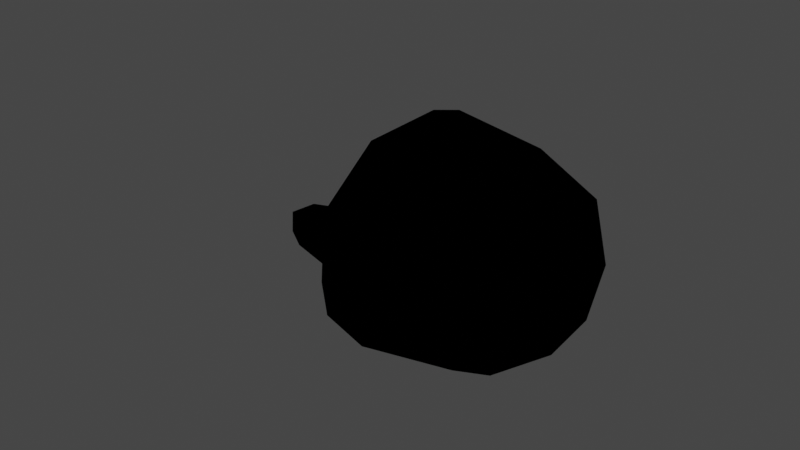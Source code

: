 # Source: cave_goomba.blend  (saved by Blender 3.6.13; exported with 4.5.12 LTS)
import bpy
from mathutils import Matrix  # noqa: F401  (used for matrix-valued properties, if any)

bpy.ops.wm.read_factory_settings(use_empty=True)
scene = bpy.context.scene
scene.name = 'Scene'

# ---- collections
col_collection = bpy.data.collections.new('Collection'); scene.collection.children.link(col_collection)

# ---- images (referenced by path relative to the original .blend; pixels are not part of the script)
import os
ASSET_DIR = os.environ.get("B2B_ASSET_DIR", "")  # directory of the original .blend (textures are referenced by path, not embedded)
HERE = os.path.dirname(os.path.abspath(__file__))  # packed textures are extracted next to this script under _unpacked/

def load_image(name, relpath, width, height, colorspace="sRGB"):
    """Load a texture the original file referenced (path relative to the .blend, or extracted next to this script)."""
    p = next((c for c in (os.path.join(HERE, relpath), os.path.join(ASSET_DIR, relpath)) if relpath and os.path.exists(c)), "")
    if p:
        img = bpy.data.images.load(p, check_existing=True)
        img.name = name
    else:  # same state as the original file: an image datablock whose file is absent (Cycles renders it pink)
        img = bpy.data.images.new(name, width, height)
        img.source = "FILE"
        img.filepath = "//" + (relpath or name)
    img.colorspace_settings.name = colorspace
    return img
img_second_png = load_image('second.png', '', 1024, 1024, 'sRGB')
img_face_three_rgba16_png = load_image('face_three.rgba16.png', 'face_three.rgba16.png', 1024, 1024, 'sRGB')
img_goomba_body_rgba16_rgba16_png = load_image('goomba_body_rgba16.rgba16.png', 'goomba_body_rgba16.rgba16.png', 1024, 1024, 'sRGB')

# ---- materials (node trees are filled in below, after node groups)
mat_f3dlite_material_001 = bpy.data.materials.new('f3dlite_material.001')
mat_f3dlite_material_001.alpha_threshold = 0.2
mat_f3dlite_material_001.use_transparency_overlap = False
mat_f3dlite_material_001.show_transparent_back = False
mat_f3dlite_material_001.use_backface_culling = True
mat_f3dlite_material_001.preview_render_type = 'FLAT'
mat_f3dlite_material = bpy.data.materials.new('f3dlite_material')
mat_f3dlite_material.alpha_threshold = 0.125
mat_f3dlite_material.use_transparency_overlap = False
mat_f3dlite_material.show_transparent_back = False
mat_f3dlite_material.preview_render_type = 'FLAT'

# ---- node groups
ng_fogblender_off = bpy.data.node_groups.new('FogBlender_Off', 'ShaderNodeTree')
_N = ng_fogblender_off.nodes; _L = ng_fogblender_off.links
ng_calcfog = bpy.data.node_groups.new('CalcFog', 'ShaderNodeTree')
_N = ng_calcfog.nodes; _L = ng_calcfog.links
ng_3_point_lerp = bpy.data.node_groups.new('3 Point Lerp', 'ShaderNodeTree')
_N = ng_3_point_lerp.nodes; _L = ng_3_point_lerp.links
ng_cycle = bpy.data.node_groups.new('Cycle', 'ShaderNodeTree')
_N = ng_cycle.nodes; _L = ng_cycle.links
ng_f3dnoise_nonanimated = bpy.data.node_groups.new('F3DNoise_NonAnimated', 'ShaderNodeTree')
_N = ng_f3dnoise_nonanimated.nodes; _L = ng_f3dnoise_nonanimated.links
ng_uv = bpy.data.node_groups.new('UV', 'ShaderNodeTree')
_N = ng_uv.nodes; _L = ng_uv.links
ng_combinerinputs = bpy.data.node_groups.new('CombinerInputs', 'ShaderNodeTree')
_N = ng_combinerinputs.nodes; _L = ng_combinerinputs.links
ng_output_1cycle_opa = bpy.data.node_groups.new('OUTPUT_1CYCLE_OPA', 'ShaderNodeTree')
_N = ng_output_1cycle_opa.nodes; _L = ng_output_1cycle_opa.links
ng_is_not_i = bpy.data.node_groups.new('Is not i', 'ShaderNodeTree')
_N = ng_is_not_i.nodes; _L = ng_is_not_i.links
ng_uv_basis_0 = bpy.data.node_groups.new('UV Basis 0', 'ShaderNodeTree')
_N = ng_uv_basis_0.nodes; _L = ng_uv_basis_0.links
ng_shdcol_l = bpy.data.node_groups.new('ShdCol_L', 'ShaderNodeTree')
_N = ng_shdcol_l.nodes; _L = ng_shdcol_l.links
ng_texturesettings_lite = bpy.data.node_groups.new('TextureSettings_Lite', 'ShaderNodeTree')
_N = ng_texturesettings_lite.nodes; _L = ng_texturesettings_lite.links
ng_sceneproperties = bpy.data.node_groups.new('SceneProperties', 'ShaderNodeTree')
_s = ng_sceneproperties.interface.new_socket(name='FogEnable', in_out='OUTPUT', socket_type='NodeSocketInt')
_s = ng_sceneproperties.interface.new_socket(name='FogColor', in_out='OUTPUT', socket_type='NodeSocketColor')
_s = ng_sceneproperties.interface.new_socket(name='F3D_NearClip', in_out='OUTPUT', socket_type='NodeSocketFloat')
_s = ng_sceneproperties.interface.new_socket(name='F3D_FarClip', in_out='OUTPUT', socket_type='NodeSocketFloat')
_s = ng_sceneproperties.interface.new_socket(name='Blender_Game_Scale', in_out='OUTPUT', socket_type='NodeSocketFloat')
_s = ng_sceneproperties.interface.new_socket(name='FogNear', in_out='OUTPUT', socket_type='NodeSocketInt')
_s = ng_sceneproperties.interface.new_socket(name='FogFar', in_out='OUTPUT', socket_type='NodeSocketInt')
_s = ng_sceneproperties.interface.new_socket(name='ShadeColor', in_out='OUTPUT', socket_type='NodeSocketColor')
_s = ng_sceneproperties.interface.new_socket(name='AmbientColor', in_out='OUTPUT', socket_type='NodeSocketColor')
_s = ng_sceneproperties.interface.new_socket(name='LightDirection', in_out='OUTPUT', socket_type='NodeSocketVector')
_s.subtype = 'DIRECTION'
_N = ng_sceneproperties.nodes; _L = ng_sceneproperties.links
n0 = _N.new('NodeGroupOutput'); n0.name = 'Group Output'; n0.location = (0, 0)
n0.inputs[0].default_value = 1
n0.inputs[1].default_value = (1.0, 1.0, 1.0, 1.0)
n0.inputs[2].default_value = 100.0
n0.inputs[3].default_value = 3e+04
n0.inputs[4].default_value = 100.0
n0.inputs[5].default_value = 985
n0.inputs[6].default_value = 1000
n0.inputs[7].default_value = (1.0, 1.0, 1.0, 1.0)
n0.inputs[8].default_value = (0.5, 0.5, 0.5, 1.0)
n0.inputs[9].default_value = (0.4082, -0.8165, 0.4082)
n0.is_active_output = True
ng_output_1cycle_xlu = bpy.data.node_groups.new('OUTPUT_1CYCLE_XLU', 'ShaderNodeTree')
_N = ng_output_1cycle_xlu.nodes; _L = ng_output_1cycle_xlu.links

# ---- material node trees
mat_f3dlite_material_001.use_nodes = True; mat_f3dlite_material_001.node_tree.nodes.clear()
_N = mat_f3dlite_material_001.node_tree.nodes; _L = mat_f3dlite_material_001.node_tree.links
n0 = _N.new('NodeReroute'); n0.name = 'Reroute.025'; n0.location = (-181, -415)
n0.width = 16
n1 = _N.new('NodeReroute'); n1.name = 'Reroute.021'; n1.location = (-182, -380)
n1.width = 16
n1.socket_idname = 'NodeSocketInt'
n2 = _N.new('NodeReroute'); n2.name = 'Reroute.010'; n2.location = (745, 316)
n2.width = 16
n2.socket_idname = 'NodeSocketFloat'
n3 = _N.new('NodeReroute'); n3.name = 'Reroute.009'; n3.location = (769, 339)
n3.width = 16
n4 = _N.new('NodeReroute'); n4.name = 'Reroute.017'; n4.location = (815, -160)
n4.width = 16
n4.socket_idname = 'NodeSocketFloat'
n5 = _N.new('NodeReroute'); n5.name = 'Reroute.003'; n5.location = (746, -220)
n5.width = 16
n5.socket_idname = 'NodeSocketFloat'
n6 = _N.new('NodeReroute'); n6.name = 'Reroute.001'; n6.location = (815, 41)
n6.width = 16
n7 = _N.new('NodeReroute'); n7.name = 'Reroute.019'; n7.location = (791, -138)
n7.width = 16
n7.socket_idname = 'NodeSocketInt'
n8 = _N.new('NodeReroute'); n8.name = 'GlobalFogColor'; n8.location = (768, -116)
n8.label = 'Global Fog Color'
n8.width = 16
n9 = _N.new('NodeReroute'); n9.name = 'Reroute.016'; n9.location = (815, -584)
n9.width = 16
n9.socket_idname = 'NodeSocketFloat'
n10 = _N.new('NodeReroute'); n10.name = 'Combined_C'; n10.location = (526, 84)
n10.label = 'Combined_C'
n10.width = 16
n11 = _N.new('NodeReroute'); n11.name = 'Combined_A'; n11.location = (526, -220)
n11.label = 'Combined_A'
n11.width = 16
n11.socket_idname = 'NodeSocketFloat'
n12 = _N.new('ShaderNodeGroup'); n12.name = 'FogBlender'; n12.location = (854, -6)
n12.node_tree = ng_fogblender_off
n13 = _N.new('NodeReroute'); n13.name = 'Reroute.043'; n13.location = (-193, 204)
n13.width = 16
n13.socket_idname = 'NodeSocketVector'
n14 = _N.new('NodeReroute'); n14.name = 'Reroute.042'; n14.location = (-216, 160)
n14.width = 16
n14.socket_idname = 'NodeSocketVector'
n15 = _N.new('NodeReroute'); n15.name = 'Reroute.011'; n15.location = (-168, 248)
n15.width = 16
n15.socket_idname = 'NodeSocketVector'
n16 = _N.new('NodeReroute'); n16.name = 'Reroute.038'; n16.location = (273, 438)
n16.width = 16
n17 = _N.new('NodeReroute'); n17.name = 'Reroute.037'; n17.location = (251, 416)
n17.width = 16
n17.socket_idname = 'NodeSocketFloat'
n18 = _N.new('NodeReroute'); n18.name = 'Reroute.006'; n18.location = (-80, 600)
n18.width = 16
n18.socket_idname = 'NodeSocketVector'
n19 = _N.new('NodeReroute'); n19.name = 'Reroute.026'; n19.location = (-100, 557)
n19.width = 16
n19.socket_idname = 'NodeSocketVector'
n20 = _N.new('NodeReroute'); n20.name = 'Reroute.027'; n20.location = (-120, 514)
n20.width = 16
n20.socket_idname = 'NodeSocketVector'
n21 = _N.new('NodeReroute'); n21.name = 'Reroute.035'; n21.location = (251, 665)
n21.width = 16
n21.socket_idname = 'NodeSocketFloat'
n22 = _N.new('NodeReroute'); n22.name = 'Reroute.036'; n22.location = (273, 686)
n22.width = 16
n23 = _N.new('NodeReroute'); n23.name = 'Reroute.028'; n23.location = (-267, 439)
n23.width = 16
n23.socket_idname = 'NodeSocketInt'
n24 = _N.new('NodeReroute'); n24.name = 'Reroute.048'; n24.location = (271, 285)
n24.width = 16
n25 = _N.new('NodeReroute'); n25.name = 'Reroute.046'; n25.location = (271, 334)
n25.width = 16
n26 = _N.new('NodeReroute'); n26.name = 'Reroute.047'; n26.location = (249, 264)
n26.width = 16
n26.socket_idname = 'NodeSocketFloat'
n27 = _N.new('NodeReroute'); n27.name = 'Reroute.045'; n27.location = (249, 312)
n27.width = 16
n27.socket_idname = 'NodeSocketFloat'
n28 = _N.new('NodeReroute'); n28.name = 'Reroute.039'; n28.location = (-267, 84)
n28.width = 16
n28.socket_idname = 'NodeSocketInt'
n29 = _N.new('NodeReroute'); n29.name = 'Reroute.052'; n29.location = (-241, 116)
n29.width = 16
n29.socket_idname = 'NodeSocketVector'
n30 = _N.new('NodeReroute'); n30.name = 'Reroute.005'; n30.location = (-168, 834)
n30.width = 16
n30.socket_idname = 'NodeSocketVector'
n31 = _N.new('NodeReroute'); n31.name = 'Reroute.041'; n31.location = (-193, 811)
n31.width = 16
n31.socket_idname = 'NodeSocketVector'
n32 = _N.new('NodeReroute'); n32.name = 'Reroute.040'; n32.location = (-216, 790)
n32.width = 16
n32.socket_idname = 'NodeSocketVector'
n33 = _N.new('NodeReroute'); n33.name = 'Reroute.012'; n33.location = (-267, 747)
n33.width = 16
n33.socket_idname = 'NodeSocketInt'
n34 = _N.new('NodeReroute'); n34.name = 'Reroute.051'; n34.location = (-241, 767)
n34.width = 16
n34.socket_idname = 'NodeSocketVector'
n35 = _N.new('NodeReroute'); n35.name = 'Reroute.013'; n35.location = (-80, 920)
n35.width = 16
n35.socket_idname = 'NodeSocketVector'
n36 = _N.new('NodeReroute'); n36.name = 'Reroute.002'; n36.location = (-100, 898)
n36.width = 16
n36.socket_idname = 'NodeSocketVector'
n37 = _N.new('NodeReroute'); n37.name = 'Reroute.022'; n37.location = (-120, 877)
n37.width = 16
n37.socket_idname = 'NodeSocketVector'
n38 = _N.new('NodeReroute'); n38.name = 'Reroute.049'; n38.location = (-144, 853)
n38.width = 16
n38.socket_idname = 'NodeSocketVector'
n39 = _N.new('NodeReroute'); n39.name = 'Reroute.060'; n39.location = (-314, 391)
n39.width = 16
n39.socket_idname = 'NodeSocketFloat'
n40 = _N.new('NodeReroute'); n40.name = 'Reroute.054'; n40.location = (-314, 701)
n40.width = 16
n40.socket_idname = 'NodeSocketFloat'
n41 = _N.new('NodeReroute'); n41.name = 'Reroute.053'; n41.location = (-292, 723)
n41.width = 16
n41.socket_idname = 'NodeSocketFloat'
n42 = _N.new('NodeReroute'); n42.name = 'Reroute.059'; n42.location = (-292, 414)
n42.width = 16
n42.socket_idname = 'NodeSocketFloat'
n43 = _N.new('NodeReroute'); n43.name = 'Reroute.055'; n43.location = (-337, 679)
n43.width = 16
n43.socket_idname = 'NodeSocketFloat'
n44 = _N.new('NodeReroute'); n44.name = 'Reroute.056'; n44.location = (-358, 657)
n44.width = 16
n44.socket_idname = 'NodeSocketFloat'
n45 = _N.new('NodeReroute'); n45.name = 'Reroute.058'; n45.location = (-337, 61)
n45.width = 16
n45.socket_idname = 'NodeSocketFloat'
n46 = _N.new('NodeReroute'); n46.name = 'Reroute.057'; n46.location = (-358, 39)
n46.width = 16
n46.socket_idname = 'NodeSocketFloat'
n47 = _N.new('NodeReroute'); n47.name = 'Reroute.050'; n47.location = (-144, 470)
n47.width = 16
n47.socket_idname = 'NodeSocketVector'
n48 = _N.new('NodeReroute'); n48.name = 'Reroute.014'; n48.location = (242, 63)
n48.width = 16
n48.socket_idname = 'NodeSocketFloat'
n49 = _N.new('NodeReroute'); n49.name = 'Reroute.008'; n49.location = (242, -327)
n49.width = 16
n49.socket_idname = 'NodeSocketFloat'
n50 = _N.new('ShaderNodeTexImage'); n50.name = 'Tex1_2'; n50.location = (-125, 213)
n50.label = 'Tex1 Sample 2'
n50.width = 140
n50.mute = True
n50.hide = True
n50.image = img_second_png
n50.interpolation = 'Closest'
n51 = _N.new('ShaderNodeTexImage'); n51.name = 'Tex1_3'; n51.location = (-125, 170)
n51.label = 'Tex1 Sample 3'
n51.width = 140
n51.mute = True
n51.hide = True
n51.image = img_second_png
n51.interpolation = 'Closest'
n52 = _N.new('ShaderNodeTexImage'); n52.name = 'Tex1_4'; n52.location = (-125, 126)
n52.label = 'Tex1 Sample 4'
n52.width = 140
n52.mute = True
n52.hide = True
n52.image = img_second_png
n52.interpolation = 'Closest'
n53 = _N.new('NodeReroute'); n53.name = 'Reroute.015'; n53.location = (242, -584)
n53.width = 16
n53.socket_idname = 'NodeSocketFloat'
n54 = _N.new('NodeReroute'); n54.name = 'ShadeColOut'; n54.location = (193, 130)
n54.label = 'Shade Out'
n54.width = 16
n55 = _N.new('NodeReroute'); n55.name = 'AmbientColOut'; n55.location = (217, 100)
n55.label = 'Ambient Out'
n55.width = 16
n56 = _N.new('ShaderNodeGroup'); n56.name = 'CalcFog'; n56.location = (42, -292)
n56.label = 'Calculate Fog'
n56.width = 166
n56.node_tree = ng_calcfog
n57 = _N.new('ShaderNodeOutputMaterial'); n57.name = 'Material Output F3D'; n57.location = (1381, 199)
n57.label = 'Material Output F3D'
n57.target = 'CYCLES'
n58 = _N.new('NodeReroute'); n58.name = 'Cycle C 2'; n58.location = (1044, 41)
n58.width = 16
n59 = _N.new('NodeReroute'); n59.name = 'Cycle 1 A'; n59.location = (745, 62)
n59.width = 16
n59.socket_idname = 'NodeSocketFloat'
n60 = _N.new('NodeReroute'); n60.name = 'Reroute.004'; n60.location = (769, 84)
n60.width = 16
n61 = _N.new('ShaderNodeGroup'); n61.name = '3 Point Lerp.001'; n61.location = (27, 369)
n61.label = '3 Point Lerp'
n61.mute = True
n61.node_tree = ng_3_point_lerp
n62 = _N.new('ShaderNodeGroup'); n62.name = 'Cycle_2'; n62.location = (583, 75)
n62.label = 'Cycle_2'
n62.node_tree = ng_cycle
n62.inputs[1].default_value = (0.0, 0.0, 0.0, 1.0)
n62.inputs[3].default_value = (0.0, 0.0, 0.0, 1.0)
n62.inputs[4].default_value = 0.0
n62.inputs[5].default_value = 0.0
n62.inputs[6].default_value = 0.0
n63 = _N.new('NodeReroute'); n63.name = 'Reroute.062'; n63.location = (271, -547)
n63.width = 16
n63.socket_idname = 'NodeSocketFloat'
n64 = _N.new('NodeReroute'); n64.name = 'Reroute.061'; n64.location = (271, -726)
n64.width = 16
n64.socket_idname = 'NodeSocketFloat'
n65 = _N.new('ShaderNodeGroup'); n65.name = 'F3DNoiseFactor'; n65.location = (17, -692)
n65.label = 'F3D Noise Factor'
n65.width = 217
n65.node_tree = ng_f3dnoise_nonanimated
n66 = _N.new('NodeReroute'); n66.name = 'Reroute.023'; n66.location = (768, -674)
n66.width = 16
n67 = _N.new('NodeReroute'); n67.name = 'Reroute.020'; n67.location = (791, -648)
n67.width = 16
n67.socket_idname = 'NodeSocketInt'
n68 = _N.new('NodeReroute'); n68.name = 'Reroute.024'; n68.location = (-181, -674)
n68.width = 16
n69 = _N.new('NodeReroute'); n69.name = 'Reroute.018'; n69.location = (-182, -646)
n69.width = 16
n69.socket_idname = 'NodeSocketInt'
n70 = _N.new('NodeReroute'); n70.name = 'Reroute.065'; n70.location = (267, 42)
n70.width = 16
n70.socket_idname = 'NodeSocketVectorDirection'
n71 = _N.new('NodeReroute'); n71.name = 'FogColor'; n71.location = (-244, -415)
n71.label = 'Fog Color'
n71.width = 16
n72 = _N.new('NodeReroute'); n72.name = 'FogEnable'; n72.location = (-244, -381)
n72.label = 'Enable Fog'
n72.width = 16
n72.socket_idname = 'NodeSocketInt'
n73 = _N.new('NodeReroute'); n73.name = 'ShadeColor'; n73.location = (-244, -547)
n73.label = 'Shade Color'
n73.width = 16
n74 = _N.new('NodeReroute'); n74.name = 'AmbientColor'; n74.location = (-244, -581)
n74.label = 'Ambient Color'
n74.width = 16
n75 = _N.new('NodeReroute'); n75.name = 'LightDirection'; n75.location = (-244, -613)
n75.label = 'Light Direction'
n75.width = 16
n75.socket_idname = 'NodeSocketVectorDirection'
n76 = _N.new('NodeReroute'); n76.name = 'Reroute.033'; n76.location = (-20, -547)
n76.width = 16
n77 = _N.new('NodeReroute'); n77.name = 'Reroute.034'; n77.location = (-2, -581)
n77.width = 16
n78 = _N.new('NodeReroute'); n78.name = 'Reroute.030'; n78.location = (217, -253)
n78.width = 16
n79 = _N.new('NodeReroute'); n79.name = 'Reroute.029'; n79.location = (193, -235)
n79.width = 16
n80 = _N.new('NodeReroute'); n80.name = 'Reroute.031'; n80.location = (-20, -235)
n80.width = 16
n81 = _N.new('NodeReroute'); n81.name = 'Reroute.032'; n81.location = (-2, -253)
n81.width = 16
n82 = _N.new('NodeReroute'); n82.name = 'Reroute'; n82.location = (21, -613)
n82.width = 16
n82.socket_idname = 'NodeSocketVectorDirection'
n83 = _N.new('NodeReroute'); n83.name = 'Reroute.007'; n83.location = (21, -273)
n83.width = 16
n83.socket_idname = 'NodeSocketVectorDirection'
n84 = _N.new('NodeReroute'); n84.name = 'Reroute.064'; n84.location = (267, -273)
n84.width = 16
n84.socket_idname = 'NodeSocketVectorDirection'
n85 = _N.new('ShaderNodeGroup'); n85.name = 'UV'; n85.location = (-987, 408)
n85.width = 165
n85.node_tree = ng_uv
n86 = _N.new('ShaderNodeGroup'); n86.name = 'CombinerInputs'; n86.location = (296, 3)
n86.node_tree = ng_combinerinputs
n86.inputs[0].default_value = (1.0, 1.0, 1.0, 1.0)
n86.inputs[1].default_value = 1.0
n86.inputs[2].default_value = (1.0, 1.0, 1.0, 1.0)
n86.inputs[3].default_value = 1.0
n86.inputs[4].default_value = (1.0, 1.0, 1.0, 1.0)
n86.inputs[5].default_value = (0.0, 0.0, 0.0, 1.0)
n86.inputs[6].default_value = 0.0
n86.inputs[7].default_value = 0.0
n86.inputs[8].default_value = 0.4471
n86.inputs[9].default_value = 0.1647
n87 = _N.new('ShaderNodeGroup'); n87.name = 'OUTPUT'; n87.location = (1116, 175)
n87.width = 219
n87.node_tree = ng_output_1cycle_opa
n88 = _N.new('ShaderNodeGroup'); n88.name = '3 Point Lerp'; n88.location = (88, 722)
n88.label = '3 Point Lerp'
n88.node_tree = ng_3_point_lerp
n89 = _N.new('ShaderNodeGroup'); n89.name = 'Tex1_I'; n89.location = (295, 396)
n89.label = 'Tex1_I'
n89.mute = True
n89.node_tree = ng_is_not_i
n90 = _N.new('ShaderNodeTexImage'); n90.name = 'Tex0_4'; n90.location = (-63, 479)
n90.label = 'Tex0 Sample 4'
n90.width = 140
n90.hide = True
n90.image = img_face_three_rgba16_png
n90.interpolation = 'Closest'
n91 = _N.new('ShaderNodeTexImage'); n91.name = 'Tex0_3'; n91.location = (-63, 524)
n91.label = 'Tex0 Sample 3'
n91.width = 140
n91.hide = True
n91.image = img_face_three_rgba16_png
n91.interpolation = 'Closest'
n92 = _N.new('ShaderNodeTexImage'); n92.name = 'Tex0_2'; n92.location = (-62, 567)
n92.label = 'Tex0 Sample 2'
n92.width = 140
n92.hide = True
n92.image = img_face_three_rgba16_png
n92.interpolation = 'Closest'
n93 = _N.new('ShaderNodeTexImage'); n93.name = 'Tex0_1'; n93.location = (-61, 610)
n93.label = 'Tex0'
n93.width = 140
n93.hide = True
n93.image = img_face_three_rgba16_png
n93.interpolation = 'Closest'
n94 = _N.new('ShaderNodeGroup'); n94.name = 'UV Basis'; n94.location = (-787, 638)
n94.width = 164
n94.node_tree = ng_uv_basis_0
n94.inputs[1].default_value = 32
n94.inputs[2].default_value = 32
n94.inputs[3].default_value = 32
n94.inputs[4].default_value = 32
n94.inputs[5].default_value = 1.0
n94.inputs[6].default_value = 1.0
n94.inputs[7].default_value = 1
n95 = _N.new('ShaderNodeGroup'); n95.name = 'Shade Color'; n95.location = (296, 241)
n95.label = 'Shade Color'
n95.width = 139
n95.node_tree = ng_shdcol_l
n95.inputs[0].default_value = (1.0, 1.0, 1.0, 1.0)
n95.inputs[1].default_value = (0.5, 0.5, 0.5, 1.0)
n95.inputs[2].default_value = 0
n96 = _N.new('ShaderNodeGroup'); n96.name = 'TextureSettings'; n96.location = (-575, 956)
n96.width = 189
n96.node_tree = ng_texturesettings_lite
n96.inputs[4].default_value = 0.0
n96.inputs[9].default_value = 0.0
n96.inputs[10].default_value = 0
n96.inputs[11].default_value = 0.0
n96.inputs[12].default_value = 31.0
n96.inputs[13].default_value = 5
n96.inputs[14].default_value = 0
n96.inputs[15].default_value = 0.0
n96.inputs[16].default_value = 31.0
n96.inputs[17].default_value = 5
n96.inputs[18].default_value = 0.0
n96.inputs[19].default_value = 0
n96.inputs[20].default_value = 0.0
n96.inputs[21].default_value = 63.0
n96.inputs[22].default_value = 5
n96.inputs[23].default_value = 0
n96.inputs[24].default_value = 0.0
n96.inputs[25].default_value = 31.0
n96.inputs[26].default_value = 5
n96.inputs[27].default_value = 0.0
n96.inputs[28].default_value = 1
n96.inputs[29].default_value = 1
n96.inputs[30].default_value = 0
n96.inputs[31].default_value = 0
n96.inputs[32].default_value = 0.0
n96.inputs[33].default_value = 0
n96.inputs[34].default_value = 0
n96.inputs[35].default_value = 0
n96.inputs[36].default_value = 0
n96.inputs[37].default_value = 0.0
n96.inputs[38].default_value = 1
n97 = _N.new('ShaderNodeTexImage'); n97.name = 'Tex1_1'; n97.location = (-124, 258)
n97.label = 'Tex1'
n97.width = 140
n97.mute = True
n97.hide = True
n97.image = img_second_png
n97.interpolation = 'Closest'
n98 = _N.new('ShaderNodeGroup'); n98.name = 'Cycle_1'; n98.location = (583, 374)
n98.label = 'Cycle_1'
n98.node_tree = ng_cycle
n98.inputs[1].default_value = (0.0, 0.0, 0.0, 1.0)
n98.inputs[3].default_value = (0.0, 0.0, 0.0, 1.0)
n98.inputs[4].default_value = 0.0
n98.inputs[5].default_value = 0.0
n98.inputs[6].default_value = 0.0
n99 = _N.new('ShaderNodeGroup'); n99.name = 'Tex0_I'; n99.location = (296, 549)
n99.label = 'Tex0_I'
n99.node_tree = ng_is_not_i
n100 = _N.new('ShaderNodeGroup'); n100.name = 'SceneProperties'; n100.location = (-420, -360)
n100.node_tree = ng_sceneproperties
n101 = _N.new('ShaderNodeOutputMaterial'); n101.name = 'Material Output'; n101.location = (0, 0)
n101.target = 'EEVEE'
n102 = _N.new('ShaderNodeMixShader'); n102.name = 'Mix Shader'; n102.location = (0, 0)
n102.label = 'Disable Shadow'
n102.hide = True
n103 = _N.new('ShaderNodeLightPath'); n103.name = 'Light Path'; n103.location = (0, 0)
n103.hide = True
n104 = _N.new('ShaderNodeBsdfTransparent'); n104.name = 'Transparent BSDF'; n104.location = (0, 0)
n104.hide = True
_L.new(n60.outputs[0], n10.inputs[0])
_L.new(n5.outputs[0], n11.inputs[0])
_L.new(n59.outputs[0], n5.inputs[0])
_L.new(n98.outputs[0], n3.inputs[0])
_L.new(n62.outputs[0], n6.inputs[0])
_L.new(n60.outputs[0], n87.inputs[0])
_L.new(n59.outputs[0], n87.inputs[1])
_L.new(n24.outputs[0], n89.inputs[0])
_L.new(n62.outputs[1], n87.inputs[3])
_L.new(n3.outputs[0], n60.inputs[0])
_L.new(n98.outputs[1], n2.inputs[0])
_L.new(n2.outputs[0], n59.inputs[0])
_L.new(n96.outputs[0], n35.inputs[0])
_L.new(n18.outputs[0], n93.inputs[0])
_L.new(n15.outputs[0], n97.inputs[0])
_L.new(n35.outputs[0], n18.inputs[0])
_L.new(n58.outputs[0], n87.inputs[2])
_L.new(n6.outputs[0], n12.inputs[0])
_L.new(n12.outputs[0], n58.inputs[0])
_L.new(n85.outputs[0], n94.inputs[0])
_L.new(n94.outputs[0], n96.inputs[0])
_L.new(n94.outputs[1], n96.inputs[1])
_L.new(n94.outputs[2], n96.inputs[2])
_L.new(n94.outputs[3], n96.inputs[3])
_L.new(n94.outputs[5], n96.inputs[5])
_L.new(n94.outputs[6], n96.inputs[6])
_L.new(n94.outputs[7], n96.inputs[7])
_L.new(n94.outputs[8], n96.inputs[8])
_L.new(n56.outputs[0], n49.inputs[0])
_L.new(n49.outputs[0], n48.inputs[0])
_L.new(n49.outputs[0], n53.inputs[0])
_L.new(n53.outputs[0], n9.inputs[0])
_L.new(n9.outputs[0], n4.inputs[0])
_L.new(n4.outputs[0], n12.inputs[3])
_L.new(n48.outputs[0], n95.inputs[3])
_L.new(n7.outputs[0], n12.inputs[2])
_L.new(n1.outputs[0], n69.inputs[0])
_L.new(n67.outputs[0], n7.inputs[0])
_L.new(n69.outputs[0], n67.inputs[0])
_L.new(n72.outputs[0], n1.inputs[0])
_L.new(n8.outputs[0], n12.inputs[1])
_L.new(n66.outputs[0], n8.inputs[0])
_L.new(n68.outputs[0], n66.inputs[0])
_L.new(n0.outputs[0], n68.inputs[0])
_L.new(n71.outputs[0], n0.inputs[0])
_L.new(n1.outputs[0], n56.inputs[0])
_L.new(n79.outputs[0], n54.inputs[0])
_L.new(n78.outputs[0], n55.inputs[0])
_L.new(n80.outputs[0], n79.inputs[0])
_L.new(n81.outputs[0], n78.inputs[0])
_L.new(n76.outputs[0], n80.inputs[0])
_L.new(n77.outputs[0], n81.inputs[0])
_L.new(n73.outputs[0], n76.inputs[0])
_L.new(n74.outputs[0], n77.inputs[0])
_L.new(n87.outputs[0], n57.inputs[0])
_L.new(n19.outputs[0], n92.inputs[0])
_L.new(n20.outputs[0], n91.inputs[0])
_L.new(n23.outputs[0], n88.inputs[8])
_L.new(n96.outputs[1], n36.inputs[0])
_L.new(n96.outputs[4], n30.inputs[0])
_L.new(n96.outputs[2], n37.inputs[0])
_L.new(n36.outputs[0], n19.inputs[0])
_L.new(n37.outputs[0], n20.inputs[0])
_L.new(n91.outputs[0], n88.inputs[4])
_L.new(n92.outputs[0], n88.inputs[2])
_L.new(n93.outputs[0], n88.inputs[0])
_L.new(n92.outputs[1], n88.inputs[3])
_L.new(n91.outputs[1], n88.inputs[5])
_L.new(n16.outputs[0], n99.inputs[0])
_L.new(n17.outputs[0], n99.inputs[1])
_L.new(n93.outputs[1], n88.inputs[1])
_L.new(n30.outputs[0], n15.inputs[0])
_L.new(n96.outputs[8], n33.inputs[0])
_L.new(n33.outputs[0], n23.inputs[0])
_L.new(n88.outputs[1], n21.inputs[0])
_L.new(n88.outputs[0], n22.inputs[0])
_L.new(n21.outputs[0], n17.inputs[0])
_L.new(n22.outputs[0], n16.inputs[0])
_L.new(n97.outputs[0], n61.inputs[0])
_L.new(n97.outputs[1], n61.inputs[1])
_L.new(n26.outputs[0], n89.inputs[1])
_L.new(n50.outputs[0], n61.inputs[2])
_L.new(n50.outputs[1], n61.inputs[3])
_L.new(n51.outputs[0], n61.inputs[4])
_L.new(n51.outputs[1], n61.inputs[5])
_L.new(n13.outputs[0], n50.inputs[0])
_L.new(n14.outputs[0], n51.inputs[0])
_L.new(n28.outputs[0], n61.inputs[8])
_L.new(n23.outputs[0], n28.inputs[0])
_L.new(n96.outputs[6], n32.inputs[0])
_L.new(n96.outputs[5], n31.inputs[0])
_L.new(n32.outputs[0], n14.inputs[0])
_L.new(n31.outputs[0], n13.inputs[0])
_L.new(n61.outputs[1], n27.inputs[0])
_L.new(n61.outputs[0], n25.inputs[0])
_L.new(n27.outputs[0], n26.inputs[0])
_L.new(n25.outputs[0], n24.inputs[0])
_L.new(n39.outputs[0], n88.inputs[10])
_L.new(n45.outputs[0], n61.inputs[9])
_L.new(n90.outputs[0], n88.inputs[6])
_L.new(n90.outputs[1], n88.inputs[7])
_L.new(n42.outputs[0], n88.inputs[9])
_L.new(n47.outputs[0], n90.inputs[0])
_L.new(n96.outputs[3], n38.inputs[0])
_L.new(n38.outputs[0], n47.inputs[0])
_L.new(n52.outputs[0], n61.inputs[6])
_L.new(n52.outputs[1], n61.inputs[7])
_L.new(n29.outputs[0], n52.inputs[0])
_L.new(n46.outputs[0], n61.inputs[10])
_L.new(n96.outputs[7], n34.inputs[0])
_L.new(n34.outputs[0], n29.inputs[0])
_L.new(n96.outputs[9], n41.inputs[0])
_L.new(n96.outputs[10], n40.inputs[0])
_L.new(n96.outputs[11], n43.inputs[0])
_L.new(n96.outputs[12], n44.inputs[0])
_L.new(n44.outputs[0], n46.inputs[0])
_L.new(n43.outputs[0], n45.inputs[0])
_L.new(n41.outputs[0], n42.inputs[0])
_L.new(n40.outputs[0], n39.inputs[0])
_L.new(n63.outputs[0], n86.inputs[10])
_L.new(n64.outputs[0], n63.inputs[0])
_L.new(n65.outputs[0], n64.inputs[0])
_L.new(n70.outputs[0], n95.inputs[4])
_L.new(n75.outputs[0], n82.inputs[0])
_L.new(n82.outputs[0], n83.inputs[0])
_L.new(n83.outputs[0], n84.inputs[0])
_L.new(n84.outputs[0], n70.inputs[0])
_L.new(n100.outputs[0], n72.inputs[0])
_L.new(n100.outputs[1], n71.inputs[0])
_L.new(n100.outputs[5], n56.inputs[4])
_L.new(n100.outputs[6], n56.inputs[5])
_L.new(n100.outputs[4], n56.inputs[3])
_L.new(n100.outputs[2], n56.inputs[1])
_L.new(n100.outputs[3], n56.inputs[2])
_L.new(n100.outputs[7], n73.inputs[0])
_L.new(n100.outputs[8], n74.inputs[0])
_L.new(n100.outputs[9], n75.inputs[0])
_L.new(n99.outputs[0], n98.inputs[0])
_L.new(n95.outputs[0], n98.inputs[2])
_L.new(n86.outputs[2], n98.inputs[7])
_L.new(n89.outputs[0], n62.inputs[0])
_L.new(n95.outputs[0], n62.inputs[2])
_L.new(n86.outputs[2], n62.inputs[7])
_L.new(n87.outputs[0], n102.inputs[1])
_L.new(n102.outputs[0], n101.inputs[0])
_L.new(n103.outputs[1], n102.inputs[0])
_L.new(n104.outputs[0], n102.inputs[2])
n57.is_active_output = True
mat_f3dlite_material.use_nodes = True; mat_f3dlite_material.node_tree.nodes.clear()
_N = mat_f3dlite_material.node_tree.nodes; _L = mat_f3dlite_material.node_tree.links
n0 = _N.new('NodeReroute'); n0.name = 'Reroute.025'; n0.location = (-181, -415)
n0.width = 16
n1 = _N.new('NodeReroute'); n1.name = 'Reroute.021'; n1.location = (-182, -380)
n1.width = 16
n1.socket_idname = 'NodeSocketInt'
n2 = _N.new('NodeReroute'); n2.name = 'Reroute.010'; n2.location = (745, 316)
n2.width = 16
n2.socket_idname = 'NodeSocketFloat'
n3 = _N.new('NodeReroute'); n3.name = 'Reroute.009'; n3.location = (769, 339)
n3.width = 16
n4 = _N.new('NodeReroute'); n4.name = 'Reroute.017'; n4.location = (815, -160)
n4.width = 16
n4.socket_idname = 'NodeSocketFloat'
n5 = _N.new('NodeReroute'); n5.name = 'Reroute.003'; n5.location = (746, -220)
n5.width = 16
n5.socket_idname = 'NodeSocketFloat'
n6 = _N.new('NodeReroute'); n6.name = 'Reroute.001'; n6.location = (815, 41)
n6.width = 16
n7 = _N.new('NodeReroute'); n7.name = 'Reroute.019'; n7.location = (791, -138)
n7.width = 16
n7.socket_idname = 'NodeSocketInt'
n8 = _N.new('NodeReroute'); n8.name = 'GlobalFogColor'; n8.location = (768, -116)
n8.label = 'Global Fog Color'
n8.width = 16
n9 = _N.new('NodeReroute'); n9.name = 'Reroute.016'; n9.location = (815, -584)
n9.width = 16
n9.socket_idname = 'NodeSocketFloat'
n10 = _N.new('NodeReroute'); n10.name = 'Combined_C'; n10.location = (526, 84)
n10.label = 'Combined_C'
n10.width = 16
n11 = _N.new('NodeReroute'); n11.name = 'Combined_A'; n11.location = (526, -220)
n11.label = 'Combined_A'
n11.width = 16
n11.socket_idname = 'NodeSocketFloat'
n12 = _N.new('ShaderNodeGroup'); n12.name = 'FogBlender'; n12.location = (854, -6)
n12.node_tree = ng_fogblender_off
n13 = _N.new('NodeReroute'); n13.name = 'Reroute.043'; n13.location = (-193, 204)
n13.width = 16
n13.socket_idname = 'NodeSocketVector'
n14 = _N.new('NodeReroute'); n14.name = 'Reroute.042'; n14.location = (-216, 160)
n14.width = 16
n14.socket_idname = 'NodeSocketVector'
n15 = _N.new('NodeReroute'); n15.name = 'Reroute.011'; n15.location = (-168, 248)
n15.width = 16
n15.socket_idname = 'NodeSocketVector'
n16 = _N.new('NodeReroute'); n16.name = 'Reroute.038'; n16.location = (273, 438)
n16.width = 16
n17 = _N.new('NodeReroute'); n17.name = 'Reroute.037'; n17.location = (251, 416)
n17.width = 16
n17.socket_idname = 'NodeSocketFloat'
n18 = _N.new('NodeReroute'); n18.name = 'Reroute.006'; n18.location = (-80, 600)
n18.width = 16
n18.socket_idname = 'NodeSocketVector'
n19 = _N.new('NodeReroute'); n19.name = 'Reroute.026'; n19.location = (-100, 557)
n19.width = 16
n19.socket_idname = 'NodeSocketVector'
n20 = _N.new('NodeReroute'); n20.name = 'Reroute.027'; n20.location = (-120, 514)
n20.width = 16
n20.socket_idname = 'NodeSocketVector'
n21 = _N.new('NodeReroute'); n21.name = 'Reroute.035'; n21.location = (251, 665)
n21.width = 16
n21.socket_idname = 'NodeSocketFloat'
n22 = _N.new('NodeReroute'); n22.name = 'Reroute.036'; n22.location = (273, 686)
n22.width = 16
n23 = _N.new('NodeReroute'); n23.name = 'Reroute.028'; n23.location = (-267, 439)
n23.width = 16
n23.socket_idname = 'NodeSocketInt'
n24 = _N.new('NodeReroute'); n24.name = 'Reroute.048'; n24.location = (271, 285)
n24.width = 16
n25 = _N.new('NodeReroute'); n25.name = 'Reroute.046'; n25.location = (271, 334)
n25.width = 16
n26 = _N.new('NodeReroute'); n26.name = 'Reroute.047'; n26.location = (249, 264)
n26.width = 16
n26.socket_idname = 'NodeSocketFloat'
n27 = _N.new('NodeReroute'); n27.name = 'Reroute.045'; n27.location = (249, 312)
n27.width = 16
n27.socket_idname = 'NodeSocketFloat'
n28 = _N.new('NodeReroute'); n28.name = 'Reroute.039'; n28.location = (-267, 84)
n28.width = 16
n28.socket_idname = 'NodeSocketInt'
n29 = _N.new('NodeReroute'); n29.name = 'Reroute.052'; n29.location = (-241, 116)
n29.width = 16
n29.socket_idname = 'NodeSocketVector'
n30 = _N.new('NodeReroute'); n30.name = 'Reroute.005'; n30.location = (-168, 834)
n30.width = 16
n30.socket_idname = 'NodeSocketVector'
n31 = _N.new('NodeReroute'); n31.name = 'Reroute.041'; n31.location = (-193, 811)
n31.width = 16
n31.socket_idname = 'NodeSocketVector'
n32 = _N.new('NodeReroute'); n32.name = 'Reroute.040'; n32.location = (-216, 790)
n32.width = 16
n32.socket_idname = 'NodeSocketVector'
n33 = _N.new('NodeReroute'); n33.name = 'Reroute.012'; n33.location = (-267, 747)
n33.width = 16
n33.socket_idname = 'NodeSocketInt'
n34 = _N.new('NodeReroute'); n34.name = 'Reroute.051'; n34.location = (-241, 767)
n34.width = 16
n34.socket_idname = 'NodeSocketVector'
n35 = _N.new('NodeReroute'); n35.name = 'Reroute.013'; n35.location = (-80, 920)
n35.width = 16
n35.socket_idname = 'NodeSocketVector'
n36 = _N.new('NodeReroute'); n36.name = 'Reroute.002'; n36.location = (-100, 898)
n36.width = 16
n36.socket_idname = 'NodeSocketVector'
n37 = _N.new('NodeReroute'); n37.name = 'Reroute.022'; n37.location = (-120, 877)
n37.width = 16
n37.socket_idname = 'NodeSocketVector'
n38 = _N.new('NodeReroute'); n38.name = 'Reroute.049'; n38.location = (-144, 853)
n38.width = 16
n38.socket_idname = 'NodeSocketVector'
n39 = _N.new('NodeReroute'); n39.name = 'Reroute.060'; n39.location = (-314, 391)
n39.width = 16
n39.socket_idname = 'NodeSocketFloat'
n40 = _N.new('NodeReroute'); n40.name = 'Reroute.054'; n40.location = (-314, 701)
n40.width = 16
n40.socket_idname = 'NodeSocketFloat'
n41 = _N.new('NodeReroute'); n41.name = 'Reroute.053'; n41.location = (-292, 723)
n41.width = 16
n41.socket_idname = 'NodeSocketFloat'
n42 = _N.new('NodeReroute'); n42.name = 'Reroute.059'; n42.location = (-292, 414)
n42.width = 16
n42.socket_idname = 'NodeSocketFloat'
n43 = _N.new('NodeReroute'); n43.name = 'Reroute.055'; n43.location = (-337, 679)
n43.width = 16
n43.socket_idname = 'NodeSocketFloat'
n44 = _N.new('NodeReroute'); n44.name = 'Reroute.056'; n44.location = (-358, 657)
n44.width = 16
n44.socket_idname = 'NodeSocketFloat'
n45 = _N.new('NodeReroute'); n45.name = 'Reroute.058'; n45.location = (-337, 61)
n45.width = 16
n45.socket_idname = 'NodeSocketFloat'
n46 = _N.new('NodeReroute'); n46.name = 'Reroute.057'; n46.location = (-358, 39)
n46.width = 16
n46.socket_idname = 'NodeSocketFloat'
n47 = _N.new('NodeReroute'); n47.name = 'Reroute.050'; n47.location = (-144, 470)
n47.width = 16
n47.socket_idname = 'NodeSocketVector'
n48 = _N.new('NodeReroute'); n48.name = 'Reroute.014'; n48.location = (242, 63)
n48.width = 16
n48.socket_idname = 'NodeSocketFloat'
n49 = _N.new('NodeReroute'); n49.name = 'Reroute.008'; n49.location = (242, -327)
n49.width = 16
n49.socket_idname = 'NodeSocketFloat'
n50 = _N.new('ShaderNodeTexImage'); n50.name = 'Tex1_2'; n50.location = (-125, 213)
n50.label = 'Tex1 Sample 2'
n50.width = 140
n50.mute = True
n50.hide = True
n50.image = img_second_png
n50.interpolation = 'Closest'
n51 = _N.new('ShaderNodeTexImage'); n51.name = 'Tex1_3'; n51.location = (-125, 170)
n51.label = 'Tex1 Sample 3'
n51.width = 140
n51.mute = True
n51.hide = True
n51.image = img_second_png
n51.interpolation = 'Closest'
n52 = _N.new('ShaderNodeTexImage'); n52.name = 'Tex1_4'; n52.location = (-125, 126)
n52.label = 'Tex1 Sample 4'
n52.width = 140
n52.mute = True
n52.hide = True
n52.image = img_second_png
n52.interpolation = 'Closest'
n53 = _N.new('NodeReroute'); n53.name = 'Reroute.015'; n53.location = (242, -584)
n53.width = 16
n53.socket_idname = 'NodeSocketFloat'
n54 = _N.new('NodeReroute'); n54.name = 'ShadeColOut'; n54.location = (193, 130)
n54.label = 'Shade Out'
n54.width = 16
n55 = _N.new('NodeReroute'); n55.name = 'AmbientColOut'; n55.location = (217, 100)
n55.label = 'Ambient Out'
n55.width = 16
n56 = _N.new('ShaderNodeGroup'); n56.name = 'CalcFog'; n56.location = (42, -292)
n56.label = 'Calculate Fog'
n56.width = 166
n56.node_tree = ng_calcfog
n57 = _N.new('ShaderNodeOutputMaterial'); n57.name = 'Material Output F3D'; n57.location = (1381, 199)
n57.label = 'Material Output F3D'
n57.target = 'CYCLES'
n58 = _N.new('NodeReroute'); n58.name = 'Cycle C 2'; n58.location = (1044, 41)
n58.width = 16
n59 = _N.new('NodeReroute'); n59.name = 'Cycle 1 A'; n59.location = (745, 62)
n59.width = 16
n59.socket_idname = 'NodeSocketFloat'
n60 = _N.new('NodeReroute'); n60.name = 'Reroute.004'; n60.location = (769, 84)
n60.width = 16
n61 = _N.new('ShaderNodeGroup'); n61.name = '3 Point Lerp.001'; n61.location = (27, 369)
n61.label = '3 Point Lerp'
n61.mute = True
n61.node_tree = ng_3_point_lerp
n62 = _N.new('ShaderNodeGroup'); n62.name = 'Cycle_2'; n62.location = (583, 75)
n62.label = 'Cycle_2'
n62.node_tree = ng_cycle
n62.inputs[1].default_value = (0.0, 0.0, 0.0, 1.0)
n62.inputs[3].default_value = (0.0, 0.0, 0.0, 1.0)
n62.inputs[5].default_value = 0.0
n62.inputs[7].default_value = 0.0
n63 = _N.new('NodeReroute'); n63.name = 'Reroute.062'; n63.location = (271, -547)
n63.width = 16
n63.socket_idname = 'NodeSocketFloat'
n64 = _N.new('NodeReroute'); n64.name = 'Reroute.061'; n64.location = (271, -726)
n64.width = 16
n64.socket_idname = 'NodeSocketFloat'
n65 = _N.new('ShaderNodeGroup'); n65.name = 'F3DNoiseFactor'; n65.location = (17, -692)
n65.label = 'F3D Noise Factor'
n65.width = 217
n65.node_tree = ng_f3dnoise_nonanimated
n66 = _N.new('NodeReroute'); n66.name = 'Reroute.023'; n66.location = (768, -674)
n66.width = 16
n67 = _N.new('NodeReroute'); n67.name = 'Reroute.020'; n67.location = (791, -648)
n67.width = 16
n67.socket_idname = 'NodeSocketInt'
n68 = _N.new('NodeReroute'); n68.name = 'Reroute.024'; n68.location = (-181, -674)
n68.width = 16
n69 = _N.new('NodeReroute'); n69.name = 'Reroute.018'; n69.location = (-182, -646)
n69.width = 16
n69.socket_idname = 'NodeSocketInt'
n70 = _N.new('NodeReroute'); n70.name = 'Reroute.065'; n70.location = (267, 42)
n70.width = 16
n70.socket_idname = 'NodeSocketVectorDirection'
n71 = _N.new('NodeReroute'); n71.name = 'FogColor'; n71.location = (-244, -415)
n71.label = 'Fog Color'
n71.width = 16
n72 = _N.new('NodeReroute'); n72.name = 'FogEnable'; n72.location = (-244, -381)
n72.label = 'Enable Fog'
n72.width = 16
n72.socket_idname = 'NodeSocketInt'
n73 = _N.new('NodeReroute'); n73.name = 'ShadeColor'; n73.location = (-244, -547)
n73.label = 'Shade Color'
n73.width = 16
n74 = _N.new('NodeReroute'); n74.name = 'AmbientColor'; n74.location = (-244, -581)
n74.label = 'Ambient Color'
n74.width = 16
n75 = _N.new('NodeReroute'); n75.name = 'LightDirection'; n75.location = (-244, -613)
n75.label = 'Light Direction'
n75.width = 16
n75.socket_idname = 'NodeSocketVectorDirection'
n76 = _N.new('NodeReroute'); n76.name = 'Reroute.033'; n76.location = (-20, -547)
n76.width = 16
n77 = _N.new('NodeReroute'); n77.name = 'Reroute.034'; n77.location = (-2, -581)
n77.width = 16
n78 = _N.new('NodeReroute'); n78.name = 'Reroute.030'; n78.location = (217, -253)
n78.width = 16
n79 = _N.new('NodeReroute'); n79.name = 'Reroute.029'; n79.location = (193, -235)
n79.width = 16
n80 = _N.new('NodeReroute'); n80.name = 'Reroute.031'; n80.location = (-20, -235)
n80.width = 16
n81 = _N.new('NodeReroute'); n81.name = 'Reroute.032'; n81.location = (-2, -253)
n81.width = 16
n82 = _N.new('NodeReroute'); n82.name = 'Reroute'; n82.location = (21, -613)
n82.width = 16
n82.socket_idname = 'NodeSocketVectorDirection'
n83 = _N.new('NodeReroute'); n83.name = 'Reroute.007'; n83.location = (21, -273)
n83.width = 16
n83.socket_idname = 'NodeSocketVectorDirection'
n84 = _N.new('NodeReroute'); n84.name = 'Reroute.064'; n84.location = (267, -273)
n84.width = 16
n84.socket_idname = 'NodeSocketVectorDirection'
n85 = _N.new('ShaderNodeGroup'); n85.name = 'UV'; n85.location = (-987, 408)
n85.width = 165
n85.node_tree = ng_uv
n86 = _N.new('ShaderNodeGroup'); n86.name = 'CombinerInputs'; n86.location = (296, 3)
n86.node_tree = ng_combinerinputs
n86.inputs[0].default_value = (1.0, 1.0, 1.0, 1.0)
n86.inputs[1].default_value = 1.0
n86.inputs[2].default_value = (1.0, 1.0, 1.0, 1.0)
n86.inputs[3].default_value = 1.0
n86.inputs[4].default_value = (1.0, 1.0, 1.0, 1.0)
n86.inputs[5].default_value = (0.0, 0.0, 0.0, 1.0)
n86.inputs[6].default_value = 0.0
n86.inputs[7].default_value = 0.0
n86.inputs[8].default_value = 0.4471
n86.inputs[9].default_value = 0.1647
n87 = _N.new('ShaderNodeGroup'); n87.name = 'OUTPUT'; n87.location = (1116, 175)
n87.width = 219
n87.node_tree = ng_output_1cycle_xlu
n88 = _N.new('ShaderNodeGroup'); n88.name = '3 Point Lerp'; n88.location = (88, 722)
n88.label = '3 Point Lerp'
n88.node_tree = ng_3_point_lerp
n89 = _N.new('ShaderNodeGroup'); n89.name = 'Tex1_I'; n89.location = (295, 396)
n89.label = 'Tex1_I'
n89.mute = True
n89.node_tree = ng_is_not_i
n90 = _N.new('ShaderNodeTexImage'); n90.name = 'Tex0_4'; n90.location = (-63, 479)
n90.label = 'Tex0 Sample 4'
n90.width = 140
n90.hide = True
n90.image = img_goomba_body_rgba16_rgba16_png
n90.interpolation = 'Closest'
n91 = _N.new('ShaderNodeTexImage'); n91.name = 'Tex0_3'; n91.location = (-63, 524)
n91.label = 'Tex0 Sample 3'
n91.width = 140
n91.hide = True
n91.image = img_goomba_body_rgba16_rgba16_png
n91.interpolation = 'Closest'
n92 = _N.new('ShaderNodeTexImage'); n92.name = 'Tex0_2'; n92.location = (-62, 567)
n92.label = 'Tex0 Sample 2'
n92.width = 140
n92.hide = True
n92.image = img_goomba_body_rgba16_rgba16_png
n92.interpolation = 'Closest'
n93 = _N.new('ShaderNodeTexImage'); n93.name = 'Tex0_1'; n93.location = (-61, 610)
n93.label = 'Tex0'
n93.width = 140
n93.hide = True
n93.image = img_goomba_body_rgba16_rgba16_png
n93.interpolation = 'Closest'
n94 = _N.new('ShaderNodeGroup'); n94.name = 'UV Basis'; n94.location = (-787, 638)
n94.width = 164
n94.node_tree = ng_uv_basis_0
n94.inputs[1].default_value = 32
n94.inputs[2].default_value = 32
n94.inputs[3].default_value = 32
n94.inputs[4].default_value = 32
n94.inputs[5].default_value = 1.0
n94.inputs[6].default_value = 1.0
n94.inputs[7].default_value = 1
n95 = _N.new('ShaderNodeGroup'); n95.name = 'Shade Color'; n95.location = (296, 241)
n95.label = 'Shade Color'
n95.width = 139
n95.node_tree = ng_shdcol_l
n95.inputs[0].default_value = (1.0, 1.0, 1.0, 1.0)
n95.inputs[1].default_value = (0.5, 0.5, 0.5, 1.0)
n95.inputs[2].default_value = 0
n96 = _N.new('ShaderNodeGroup'); n96.name = 'TextureSettings'; n96.location = (-575, 956)
n96.width = 189
n96.node_tree = ng_texturesettings_lite
n96.inputs[4].default_value = 0.0
n96.inputs[9].default_value = 0.0
n96.inputs[10].default_value = 0
n96.inputs[11].default_value = 0.0
n96.inputs[12].default_value = 31.0
n96.inputs[13].default_value = 5
n96.inputs[14].default_value = 0
n96.inputs[15].default_value = 0.0
n96.inputs[16].default_value = 31.0
n96.inputs[17].default_value = 5
n96.inputs[18].default_value = 0.0
n96.inputs[19].default_value = 0
n96.inputs[20].default_value = 0.0
n96.inputs[21].default_value = 63.0
n96.inputs[22].default_value = 5
n96.inputs[23].default_value = 0
n96.inputs[24].default_value = 0.0
n96.inputs[25].default_value = 31.0
n96.inputs[26].default_value = 5
n96.inputs[27].default_value = 0.0
n96.inputs[28].default_value = 0
n96.inputs[29].default_value = 0
n96.inputs[30].default_value = 0
n96.inputs[31].default_value = 0
n96.inputs[32].default_value = 0.0
n96.inputs[33].default_value = 0
n96.inputs[34].default_value = 0
n96.inputs[35].default_value = 0
n96.inputs[36].default_value = 0
n96.inputs[37].default_value = 0.0
n96.inputs[38].default_value = 1
n97 = _N.new('ShaderNodeTexImage'); n97.name = 'Tex1_1'; n97.location = (-124, 258)
n97.label = 'Tex1'
n97.width = 140
n97.mute = True
n97.hide = True
n97.image = img_second_png
n97.interpolation = 'Closest'
n98 = _N.new('ShaderNodeGroup'); n98.name = 'Cycle_1'; n98.location = (583, 374)
n98.label = 'Cycle_1'
n98.node_tree = ng_cycle
n98.inputs[1].default_value = (0.0, 0.0, 0.0, 1.0)
n98.inputs[3].default_value = (0.0, 0.0, 0.0, 1.0)
n98.inputs[5].default_value = 0.0
n98.inputs[7].default_value = 0.0
n99 = _N.new('ShaderNodeGroup'); n99.name = 'Tex0_I'; n99.location = (296, 549)
n99.label = 'Tex0_I'
n99.node_tree = ng_is_not_i
n100 = _N.new('ShaderNodeGroup'); n100.name = 'SceneProperties'; n100.location = (-420, -360)
n100.node_tree = ng_sceneproperties
n101 = _N.new('ShaderNodeOutputMaterial'); n101.name = 'Material Output'; n101.location = (0, 0)
n101.target = 'EEVEE'
n102 = _N.new('ShaderNodeMixShader'); n102.name = 'Mix Shader'; n102.location = (0, 0)
n102.label = 'Disable Shadow'
n102.hide = True
n103 = _N.new('ShaderNodeLightPath'); n103.name = 'Light Path'; n103.location = (0, 0)
n103.hide = True
n104 = _N.new('ShaderNodeBsdfTransparent'); n104.name = 'Transparent BSDF'; n104.location = (0, 0)
n104.hide = True
_L.new(n60.outputs[0], n10.inputs[0])
_L.new(n5.outputs[0], n11.inputs[0])
_L.new(n59.outputs[0], n5.inputs[0])
_L.new(n98.outputs[0], n3.inputs[0])
_L.new(n62.outputs[0], n6.inputs[0])
_L.new(n60.outputs[0], n87.inputs[0])
_L.new(n59.outputs[0], n87.inputs[1])
_L.new(n24.outputs[0], n89.inputs[0])
_L.new(n62.outputs[1], n87.inputs[3])
_L.new(n3.outputs[0], n60.inputs[0])
_L.new(n98.outputs[1], n2.inputs[0])
_L.new(n2.outputs[0], n59.inputs[0])
_L.new(n96.outputs[0], n35.inputs[0])
_L.new(n18.outputs[0], n93.inputs[0])
_L.new(n15.outputs[0], n97.inputs[0])
_L.new(n35.outputs[0], n18.inputs[0])
_L.new(n58.outputs[0], n87.inputs[2])
_L.new(n6.outputs[0], n12.inputs[0])
_L.new(n12.outputs[0], n58.inputs[0])
_L.new(n85.outputs[0], n94.inputs[0])
_L.new(n94.outputs[0], n96.inputs[0])
_L.new(n94.outputs[1], n96.inputs[1])
_L.new(n94.outputs[2], n96.inputs[2])
_L.new(n94.outputs[3], n96.inputs[3])
_L.new(n94.outputs[5], n96.inputs[5])
_L.new(n94.outputs[6], n96.inputs[6])
_L.new(n94.outputs[7], n96.inputs[7])
_L.new(n94.outputs[8], n96.inputs[8])
_L.new(n56.outputs[0], n49.inputs[0])
_L.new(n49.outputs[0], n48.inputs[0])
_L.new(n49.outputs[0], n53.inputs[0])
_L.new(n53.outputs[0], n9.inputs[0])
_L.new(n9.outputs[0], n4.inputs[0])
_L.new(n4.outputs[0], n12.inputs[3])
_L.new(n48.outputs[0], n95.inputs[3])
_L.new(n7.outputs[0], n12.inputs[2])
_L.new(n1.outputs[0], n69.inputs[0])
_L.new(n67.outputs[0], n7.inputs[0])
_L.new(n69.outputs[0], n67.inputs[0])
_L.new(n72.outputs[0], n1.inputs[0])
_L.new(n8.outputs[0], n12.inputs[1])
_L.new(n66.outputs[0], n8.inputs[0])
_L.new(n68.outputs[0], n66.inputs[0])
_L.new(n0.outputs[0], n68.inputs[0])
_L.new(n71.outputs[0], n0.inputs[0])
_L.new(n1.outputs[0], n56.inputs[0])
_L.new(n79.outputs[0], n54.inputs[0])
_L.new(n78.outputs[0], n55.inputs[0])
_L.new(n80.outputs[0], n79.inputs[0])
_L.new(n81.outputs[0], n78.inputs[0])
_L.new(n76.outputs[0], n80.inputs[0])
_L.new(n77.outputs[0], n81.inputs[0])
_L.new(n73.outputs[0], n76.inputs[0])
_L.new(n74.outputs[0], n77.inputs[0])
_L.new(n87.outputs[0], n57.inputs[0])
_L.new(n19.outputs[0], n92.inputs[0])
_L.new(n20.outputs[0], n91.inputs[0])
_L.new(n23.outputs[0], n88.inputs[8])
_L.new(n96.outputs[1], n36.inputs[0])
_L.new(n96.outputs[4], n30.inputs[0])
_L.new(n96.outputs[2], n37.inputs[0])
_L.new(n36.outputs[0], n19.inputs[0])
_L.new(n37.outputs[0], n20.inputs[0])
_L.new(n91.outputs[0], n88.inputs[4])
_L.new(n92.outputs[0], n88.inputs[2])
_L.new(n93.outputs[0], n88.inputs[0])
_L.new(n92.outputs[1], n88.inputs[3])
_L.new(n91.outputs[1], n88.inputs[5])
_L.new(n16.outputs[0], n99.inputs[0])
_L.new(n17.outputs[0], n99.inputs[1])
_L.new(n93.outputs[1], n88.inputs[1])
_L.new(n30.outputs[0], n15.inputs[0])
_L.new(n96.outputs[8], n33.inputs[0])
_L.new(n33.outputs[0], n23.inputs[0])
_L.new(n88.outputs[1], n21.inputs[0])
_L.new(n88.outputs[0], n22.inputs[0])
_L.new(n21.outputs[0], n17.inputs[0])
_L.new(n22.outputs[0], n16.inputs[0])
_L.new(n97.outputs[0], n61.inputs[0])
_L.new(n97.outputs[1], n61.inputs[1])
_L.new(n26.outputs[0], n89.inputs[1])
_L.new(n50.outputs[0], n61.inputs[2])
_L.new(n50.outputs[1], n61.inputs[3])
_L.new(n51.outputs[0], n61.inputs[4])
_L.new(n51.outputs[1], n61.inputs[5])
_L.new(n13.outputs[0], n50.inputs[0])
_L.new(n14.outputs[0], n51.inputs[0])
_L.new(n28.outputs[0], n61.inputs[8])
_L.new(n23.outputs[0], n28.inputs[0])
_L.new(n96.outputs[6], n32.inputs[0])
_L.new(n96.outputs[5], n31.inputs[0])
_L.new(n32.outputs[0], n14.inputs[0])
_L.new(n31.outputs[0], n13.inputs[0])
_L.new(n61.outputs[1], n27.inputs[0])
_L.new(n61.outputs[0], n25.inputs[0])
_L.new(n27.outputs[0], n26.inputs[0])
_L.new(n25.outputs[0], n24.inputs[0])
_L.new(n39.outputs[0], n88.inputs[10])
_L.new(n45.outputs[0], n61.inputs[9])
_L.new(n90.outputs[0], n88.inputs[6])
_L.new(n90.outputs[1], n88.inputs[7])
_L.new(n42.outputs[0], n88.inputs[9])
_L.new(n47.outputs[0], n90.inputs[0])
_L.new(n96.outputs[3], n38.inputs[0])
_L.new(n38.outputs[0], n47.inputs[0])
_L.new(n52.outputs[0], n61.inputs[6])
_L.new(n52.outputs[1], n61.inputs[7])
_L.new(n29.outputs[0], n52.inputs[0])
_L.new(n46.outputs[0], n61.inputs[10])
_L.new(n96.outputs[7], n34.inputs[0])
_L.new(n34.outputs[0], n29.inputs[0])
_L.new(n96.outputs[9], n41.inputs[0])
_L.new(n96.outputs[10], n40.inputs[0])
_L.new(n96.outputs[11], n43.inputs[0])
_L.new(n96.outputs[12], n44.inputs[0])
_L.new(n44.outputs[0], n46.inputs[0])
_L.new(n43.outputs[0], n45.inputs[0])
_L.new(n41.outputs[0], n42.inputs[0])
_L.new(n40.outputs[0], n39.inputs[0])
_L.new(n63.outputs[0], n86.inputs[10])
_L.new(n64.outputs[0], n63.inputs[0])
_L.new(n65.outputs[0], n64.inputs[0])
_L.new(n70.outputs[0], n95.inputs[4])
_L.new(n75.outputs[0], n82.inputs[0])
_L.new(n82.outputs[0], n83.inputs[0])
_L.new(n83.outputs[0], n84.inputs[0])
_L.new(n84.outputs[0], n70.inputs[0])
_L.new(n100.outputs[0], n72.inputs[0])
_L.new(n100.outputs[1], n71.inputs[0])
_L.new(n100.outputs[5], n56.inputs[4])
_L.new(n100.outputs[6], n56.inputs[5])
_L.new(n100.outputs[4], n56.inputs[3])
_L.new(n100.outputs[2], n56.inputs[1])
_L.new(n100.outputs[3], n56.inputs[2])
_L.new(n100.outputs[7], n73.inputs[0])
_L.new(n100.outputs[8], n74.inputs[0])
_L.new(n100.outputs[9], n75.inputs[0])
_L.new(n99.outputs[0], n98.inputs[0])
_L.new(n95.outputs[0], n98.inputs[2])
_L.new(n99.outputs[1], n98.inputs[4])
_L.new(n86.outputs[2], n98.inputs[6])
_L.new(n89.outputs[0], n62.inputs[0])
_L.new(n95.outputs[0], n62.inputs[2])
_L.new(n89.outputs[1], n62.inputs[4])
_L.new(n86.outputs[2], n62.inputs[6])
_L.new(n87.outputs[0], n102.inputs[1])
_L.new(n102.outputs[0], n101.inputs[0])
_L.new(n103.outputs[1], n102.inputs[0])
_L.new(n104.outputs[0], n102.inputs[2])
n57.is_active_output = True

# ---- world
world_world = bpy.data.worlds.new('World'); scene.world = world_world
world_world.use_nodes = True; world_world.node_tree.nodes.clear()
_N = world_world.node_tree.nodes; _L = world_world.node_tree.links
n0 = _N.new('ShaderNodeOutputWorld'); n0.name = 'World Output'; n0.location = (300, 300)
n1 = _N.new('ShaderNodeBackground'); n1.name = 'Background'; n1.location = (10, 300)
n1.inputs[0].default_value = (0.05088, 0.05088, 0.05088, 1.0)
_L.new(n1.outputs[0], n0.inputs[0])
n0.is_active_output = True
world_world.color = (0.05088, 0.05088, 0.05088)
world_world.use_sun_shadow = False
world_world.sun_shadow_jitter_overblur = 0.0

# ---- cameras
cam_camera = bpy.data.cameras.new('Camera')
cam_camera.clip_end = 100.0
cam_camera.ortho_scale = 7.314

# ---- lights
light_light = bpy.data.lights.new('Light', 'POINT')
light_light.transmission_factor = 0.0
light_light.energy = 1000.0
light_light.shadow_soft_size = 0.1
light_light.shadow_maximum_resolution = 0.006
light_light.use_absolute_resolution = True

# ---- meshes
me_skinnned_mesh = bpy.data.meshes.new('skinnned-mesh')
me_skinnned_mesh.from_pydata([(-0.18, 0.18, 0.0), (-0.18, -0.18, 0.0), (0.18, 0.18, 0.0), (0.18, -0.18, 0.0), (0.25, -0.54, 1.18), (0.25, -1.08, 0.75), (0.47, 0.0, 1.41), (-0.03, 0.49, 0.53), (0.25, 0.55, 1.18), (0.47, 1.3, 0.0), (0.25, 1.09, 0.59), (0.25, 1.09, -0.58), (0.3, -0.02, -0.74), (0.25, -0.2, -0.74), (-0.56, -0.28, -0.71), (0.47, 0.0, -1.4), (0.25, 0.55, -1.17), (-0.6, -0.05, -0.9), (-0.6, -0.05, 0.9), (0.25, -0.54, -1.17), (0.0, -0.02, 0.96), (0.0, -0.28, -0.89), (-0.03, -0.48, -0.52), (0.0, -0.02, -0.08), (0.0, -0.28, -0.15), (-0.58, -0.22, -0.2), (-0.6, -0.05, 0.15), (0.25, -1.08, -0.74), (0.06, -0.33, -0.74), (0.0, -0.02, 0.08), (0.47, -1.29, 0.0), (0.25, -0.2, 0.31), (0.25, -0.2, 0.74), (0.25, -0.2, -0.31), (-0.58, -0.22, -0.84), (0.3, -0.02, 0.74), (-0.03, -0.48, 0.53), (1.3, 1.1, 0.0), (1.91, 0.65, 0.69), (1.28, 0.98, 0.62), (1.28, 0.58, 1.05), (-0.9, -0.02, 0.66), (1.91, -0.64, 0.69), (1.3, 0.0, 1.2), (-0.6, -0.05, -0.15), (-0.85, -0.16, -0.41), (1.28, -0.57, 1.05), (1.28, -0.97, 0.52), (-0.56, -0.28, 0.71), (-0.85, -0.16, -0.64), (-0.56, -0.28, -0.34), (2.04, -0.67, 0.0), (-0.58, -0.22, 0.2), (1.28, -0.97, -0.51), (2.04, 0.0, 0.74), (-0.56, -0.28, 0.34), (-0.9, -0.02, -0.66), (0.0, -0.28, 0.89), (0.06, -0.33, 0.74), (-0.58, -0.22, 0.84), (2.25, 0.0, 0.0), (2.04, 0.68, 0.0), (2.04, 0.0, -0.73), (1.28, -0.57, -1.04), (1.3, 0.0, -1.19), (1.28, 0.58, -1.04), (0.06, -0.33, -0.31), (-0.85, -0.16, 0.64), (0.0, -0.28, 0.15), (0.3, -0.02, -0.31), (1.3, -1.09, 0.0), (1.91, -0.64, -0.68), (-0.9, -0.02, -0.38), (-0.03, 0.49, -0.52), (0.06, -0.33, 0.31), (-0.85, -0.16, 0.41), (-0.9, -0.02, 0.38), (0.0, -0.02, -0.96), (1.28, 0.98, -0.61), (1.91, 0.65, -0.68), (0.3, -0.02, 0.31)], [], [(2, 0, 1), (2, 1, 3), (40, 39, 10), (8, 36, 4), (5, 4, 36), (4, 6, 8), (4, 5, 47), (4, 47, 46), (6, 4, 46), (8, 6, 43), (6, 46, 43), (8, 7, 36), (8, 43, 40), (8, 10, 7), (40, 10, 8), (11, 9, 37), (10, 9, 11), (9, 10, 39), (9, 39, 37), (11, 37, 78), (16, 11, 78), (19, 73, 16), (11, 16, 73), (16, 15, 19), (64, 16, 65), (64, 15, 16), (19, 15, 64), (79, 37, 61), (19, 22, 73), (19, 27, 22), (19, 64, 63), (63, 27, 19), (27, 30, 5), (22, 27, 5), (63, 53, 27), (30, 27, 53), (5, 30, 70), (30, 53, 70), (5, 70, 47), (22, 5, 36), (37, 39, 38), (37, 38, 61), (38, 39, 40), (54, 40, 43), (43, 46, 42), (43, 42, 54), (46, 47, 42), (51, 54, 42), (42, 70, 51), (42, 47, 70), (71, 53, 63), (54, 38, 40), (51, 60, 54), (54, 61, 38), (54, 60, 61), (62, 63, 64), (64, 65, 79), (64, 79, 62), (61, 62, 79), (62, 71, 63), (62, 51, 71), (61, 60, 62), (62, 60, 51), (70, 71, 51), (70, 53, 71), (7, 11, 73), (79, 78, 37), (7, 22, 36), (7, 73, 22), (16, 78, 65), (65, 78, 79), (7, 10, 11), (80, 35, 32), (80, 32, 31), (41, 76, 75), (41, 75, 67), (74, 58, 48), (74, 48, 55), (20, 18, 59), (20, 59, 57), (26, 29, 68), (26, 68, 52), (55, 75, 52), (59, 67, 48), (58, 32, 57), (68, 31, 74), (59, 48, 58), (59, 58, 57), (68, 74, 55), (68, 55, 52), (52, 75, 76), (52, 76, 26), (48, 67, 75), (48, 75, 55), (18, 41, 67), (18, 67, 59), (57, 32, 35), (57, 35, 20), (74, 31, 32), (74, 32, 58), (29, 80, 31), (29, 31, 68), (76, 41, 18), (76, 18, 26), (20, 35, 80), (20, 80, 29), (18, 20, 29), (18, 29, 26), (44, 23, 77), (44, 77, 17), (23, 69, 12), (23, 12, 77), (44, 17, 56), (44, 56, 72), (24, 33, 69), (24, 69, 23), (28, 13, 33), (28, 33, 66), (77, 12, 13), (77, 13, 21), (34, 49, 56), (34, 56, 17), (50, 45, 49), (50, 49, 14), (44, 72, 45), (44, 45, 25), (25, 50, 66), (25, 66, 24), (21, 28, 14), (21, 14, 34), (66, 33, 24), (21, 13, 28), (14, 49, 34), (25, 45, 50), (25, 24, 23), (25, 23, 44), (21, 34, 17), (21, 17, 77), (50, 14, 28), (50, 28, 66), (49, 45, 72), (49, 72, 56), (33, 13, 12), (33, 12, 69)])
me_skinnned_mesh.polygons.foreach_set('use_smooth', [True] * 144)
me_skinnned_mesh.polygons.foreach_set('material_index', [1, 1, 0, 0, 0, 0, 0, 0, 0, 0, 0, 0, 0, 0, 0, 0, 0, 0, 0, 0, 0, 0, 0, 0, 0, 0, 0, 0, 0, 0, 0, 0, 0, 0, 0, 0, 0, 0, 0, 0, 0, 0, 0, 0, 0, 0, 0, 0, 0, 0, 0, 0, 0, 0, 0, 0, 0, 0, 0, 0, 0, 0, 0, 0, 0, 0, 0, 0, 0, 0, 0, 0, 0, 0, 0, 0, 0, 0, 0, 0, 0, 0, 0, 0, 0, 0, 0, 0, 0, 0, 0, 0, 0, 0, 0, 0, 0, 0, 0, 0, 0, 0, 0, 0, 0, 0, 0, 0, 0, 0, 0, 0, 0, 0, 0, 0, 0, 0, 0, 0, 0, 0, 0, 0, 0, 0, 0, 0, 0, 0, 0, 0, 0, 0, 0, 0, 0, 0, 0, 0, 0, 0, 0, 0])
_uv = me_skinnned_mesh.uv_layers.new(name='UVMap')
_uv.uv.foreach_set('vector', [0.9668, 1.0, 0.0, 1.0, 0.0, 0.0332, 0.9668, 1.0, 0.0, 0.0332, 0.9668, 0.0332, 1.098, 0.6855, 0.8379, 0.6699, 0.8223, 0.02148, -0.877, -0.1973, -1.508, -0.4746, -0.877, -0.1973, -1.291, -0.2012, -0.877, -0.1973, -1.508, -0.4746, -0.877, -0.1973, -0.6543, 0.01953, -0.877, -0.1973, -0.877, -0.1973, -1.291, -0.2012, -1.523, 0.8086, -0.877, -0.1973, -1.523, 0.8086, -0.998, 0.8086, -0.6543, 0.01953, -0.877, -0.1973, -0.998, 0.8086, -0.877, -0.1973, -0.6543, 0.01953, -0.8594, 0.8359, -0.6543, 0.01953, -0.998, 0.8086, -0.8594, 0.8359, -0.877, -0.1973, -1.508, -0.4746, -1.508, -0.4746, -0.877, -0.1973, -0.8594, 0.8359, -0.998, 0.8086, -0.877, -0.1973, -1.447, -0.2012, -1.508, -0.4746, 1.098, 0.6855, 0.8223, 0.02148, 1.17, 0.04492, 0.1191, 0.01562, 0.4707, 0.1484, 0.4707, 0.6777, 0.8223, 0.02148, 0.4707, 0.1484, 0.1191, 0.01562, 0.4707, 0.1484, 0.8223, 0.02148, 0.8379, 0.6699, 0.4707, 0.1484, 0.8379, 0.6699, 0.4707, 0.6777, 0.1191, 0.01562, 0.4707, 0.6777, 0.1055, 0.6621, -0.2266, 0.0332, 0.1191, 0.01562, 0.1055, 0.6621, -3.174, -0.1973, -2.543, -0.4746, -3.174, -0.1973, -2.604, -0.2012, -3.174, -0.1973, -2.543, -0.4746, -3.174, -0.1973, -3.396, 0.01953, -3.174, -0.1973, -3.191, 0.8359, -3.174, -0.1973, -3.053, 0.8086, -3.191, 0.8359, -3.396, 0.01953, -3.174, -0.1973, -3.174, -0.1973, -3.396, 0.01953, -3.191, 0.8359, 0.06055, 1.068, 0.4707, 0.6777, 0.4727, 1.152, -3.174, -0.1973, -2.543, -0.4746, -2.543, -0.4746, -3.174, -0.1973, -2.76, -0.2012, -2.543, -0.4746, -3.174, -0.1973, -3.191, 0.8359, -3.053, 0.8086, -3.053, 0.8086, -2.76, -0.2012, -3.174, -0.1973, -2.76, -0.2012, -2.025, 0.01953, -1.291, -0.2012, -2.543, -0.4746, -2.76, -0.2012, -1.291, -0.2012, -3.053, 0.8086, -2.527, 0.8086, -2.76, -0.2012, -2.025, 0.01953, -2.76, -0.2012, -2.527, 0.8086, -1.291, -0.2012, -2.025, 0.01953, -2.025, 0.8359, -2.025, 0.01953, -2.527, 0.8086, -2.025, 0.8359, -1.291, -0.2012, -2.025, 0.8359, -1.523, 0.8086, -2.543, -0.4746, -1.291, -0.2012, -1.508, -0.4746, 0.4707, 0.6777, 0.8379, 0.6699, 0.8848, 1.076, 0.4707, 0.6777, 0.8848, 1.076, 0.4727, 1.152, 0.8848, 1.076, 0.8379, 0.6699, 1.098, 0.6855, -1.309, 1.559, -0.998, 0.8086, -0.8594, 0.8359, -0.8594, 0.8359, -0.998, 0.8086, -1.348, 1.43, -0.8594, 0.8359, -1.348, 1.43, -1.309, 1.559, -0.998, 0.8086, -1.523, 0.8086, -1.348, 1.43, -2.025, 1.559, -1.309, 1.559, -1.348, 1.43, -1.348, 1.43, -2.025, 0.8359, -2.025, 1.559, -1.348, 1.43, -1.523, 0.8086, -2.025, 0.8359, -2.703, 1.43, -2.527, 0.8086, -3.053, 0.8086, -1.309, 1.559, -1.348, 1.43, -0.998, 0.8086, -2.025, 1.559, -2.025, 1.756, -1.309, 1.559, -1.309, 1.559, -2.025, 1.559, -1.348, 1.43, -1.309, 1.559, -2.025, 1.756, -2.025, 1.559, -2.742, 1.559, -3.053, 0.8086, -3.191, 0.8359, -3.191, 0.8359, -3.053, 0.8086, -2.703, 1.43, -3.191, 0.8359, -2.703, 1.43, -2.742, 1.559, -2.025, 1.559, -2.742, 1.559, -2.703, 1.43, -2.742, 1.559, -2.703, 1.43, -3.053, 0.8086, -2.742, 1.559, -2.025, 1.559, -2.703, 1.43, -2.025, 1.559, -2.025, 1.756, -2.742, 1.559, -2.742, 1.559, -2.025, 1.756, -2.025, 1.559, -2.025, 0.8359, -2.703, 1.43, -2.025, 1.559, -2.025, 0.8359, -2.527, 0.8086, -2.703, 1.43, -1.508, -0.4746, -2.604, -0.2012, -2.543, -0.4746, 0.06055, 1.068, 0.1055, 0.6621, 0.4707, 0.6777, -1.508, -0.4746, -2.543, -0.4746, -1.508, -0.4746, -1.508, -0.4746, -2.543, -0.4746, -2.543, -0.4746, -0.2266, 0.0332, 0.1055, 0.6621, -0.1523, 0.6719, -0.1523, 0.6719, 0.1055, 0.6621, 0.06055, 1.068, -1.508, -0.4746, -1.447, -0.2012, -2.604, -0.2012, 0.0, 1.0, 0.0, 1.0, 0.0, 1.0, 0.0, 1.0, 0.0, 1.0, 0.0, 1.0, 0.0, 1.0, 0.0, 1.0, 0.0, 1.0, 0.0, 1.0, 0.0, 1.0, 0.0, 1.0, 0.0, 1.0, 0.0, 1.0, 0.0, 1.0, 0.0, 1.0, 0.0, 1.0, 0.0, 1.0, 0.0, 1.0, 0.0, 1.0, 0.0, 1.0, 0.0, 1.0, 0.0, 1.0, 0.0, 1.0, 0.0, 1.0, 0.0, 1.0, 0.0, 1.0, 0.0, 1.0, 0.0, 1.0, 0.0, 1.0, 0.0, 1.0, 0.0, 1.0, 0.0, 1.0, 0.0, 1.0, 0.0, 1.0, 0.0, 1.0, 0.0, 1.0, 0.0, 1.0, 0.0, 1.0, 0.0, 1.0, 0.0, 1.0, 0.0, 1.0, 0.0, 1.0, 0.0, 1.0, 0.0, 1.0, 0.0, 1.0, 0.0, 1.0, 0.0, 1.0, 0.0, 1.0, 0.0, 1.0, 0.0, 1.0, 0.0, 1.0, 0.0, 1.0, 0.0, 1.0, 0.0, 1.0, 0.0, 1.0, 0.0, 1.0, 0.0, 1.0, 0.0, 1.0, 0.0, 1.0, 0.0, 1.0, 0.0, 1.0, 0.0, 1.0, 0.0, 1.0, 0.0, 1.0, 0.0, 1.0, 0.0, 1.0, 0.0, 1.0, 0.0, 1.0, 0.0, 1.0, 0.0, 1.0, 0.0, 1.0, 0.0, 1.0, 0.0, 1.0, 0.0, 1.0, 0.0, 1.0, 0.0, 1.0, 0.0, 1.0, 0.0, 1.0, 0.0, 1.0, 0.0, 1.0, 0.0, 1.0, 0.0, 1.0, 0.0, 1.0, 0.0, 1.0, 0.0, 1.0, 0.0, 1.0, 0.0, 1.0, 0.0, 1.0, 0.0, 1.0, 0.0, 1.0, 0.0, 1.0, 0.0, 1.0, 0.0, 1.0, 0.0, 1.0, 0.0, 1.0, 0.0, 1.0, 0.0, 1.0, 0.0, 1.0, 0.0, 1.0, 0.0, 1.0, 0.0, 1.0, 0.0, 1.0, 0.0, 1.0, 0.0, 1.0, 0.0, 1.0, 0.0, 1.0, 0.0, 1.0, 0.0, 1.0, 0.0, 1.0, 0.0, 1.0, 0.0, 1.0, 0.0, 1.0, 0.0, 1.0, 0.0, 1.0, 0.0, 1.0, 0.0, 1.0, 0.0, 1.0, 0.0, 1.0, 0.0, 1.0, 0.0, 1.0, 0.0, 1.0, 0.0, 1.0, 0.0, 1.0, 0.0, 1.0, 0.0, 1.0, 0.0, 1.0, 0.0, 1.0, 0.0, 1.0, 0.0, 1.0, 0.0, 1.0, 0.0, 1.0, 0.0, 1.0, 0.0, 1.0, 0.0, 1.0, 0.0, 1.0, 0.0, 1.0, 0.0, 1.0, 0.0, 1.0, 0.0, 1.0, 0.0, 1.0, 0.0, 1.0, 0.0, 1.0, 0.0, 1.0, 0.0, 1.0, 0.0, 1.0, 0.0, 1.0, 0.0, 1.0, 0.0, 1.0, 0.0, 1.0, 0.0, 1.0, 0.0, 1.0, 0.0, 1.0, 0.0, 1.0, 0.0, 1.0, 0.0, 1.0, 0.0, 1.0, 0.0, 1.0, 0.0, 1.0, 0.0, 1.0, 0.0, 1.0, 0.0, 1.0, 0.0, 1.0, 0.0, 1.0, 0.0, 1.0, 0.0, 1.0, 0.0, 1.0, 0.0, 1.0, 0.0, 1.0, 0.0, 1.0, 0.0, 1.0, 0.0, 1.0, 0.0, 1.0, 0.0, 1.0, 0.0, 1.0, 0.0, 1.0, 0.0, 1.0, 0.0, 1.0, 0.0, 1.0, 0.0, 1.0, 0.0, 1.0, 0.0, 1.0, 0.0, 1.0, 0.0, 1.0, 0.0, 1.0, 0.0, 1.0, 0.0, 1.0, 0.0, 1.0, 0.0, 1.0, 0.0, 1.0, 0.0, 1.0, 0.0, 1.0, 0.0, 1.0, 0.0, 1.0, 0.0, 1.0, 0.0, 1.0, 0.0, 1.0, 0.0, 1.0, 0.0, 1.0, 0.0, 1.0, 0.0, 1.0, 0.0, 1.0, 0.0, 1.0, 0.0, 1.0, 0.0, 1.0, 0.0, 1.0, 0.0, 1.0, 0.0, 1.0, 0.0, 1.0, 0.0, 1.0, 0.0, 1.0, 0.0, 1.0, 0.0, 1.0, 0.0, 1.0, 0.0, 1.0, 0.0, 1.0])
_ca = me_skinnned_mesh.color_attributes.new('Col', 'FLOAT_COLOR', 'CORNER')
_ca.data.foreach_set('color', [1.0, 1.0, 1.0, 1.0, 1.0, 1.0, 1.0, 1.0, 1.0, 1.0, 1.0, 1.0, 1.0, 1.0, 1.0, 1.0, 1.0, 1.0, 1.0, 1.0, 1.0, 1.0, 1.0, 1.0, 1.0, 1.0, 1.0, 1.0, 1.0, 1.0, 1.0, 1.0, 1.0, 1.0, 1.0, 1.0, 1.0, 1.0, 1.0, 1.0, 1.0, 1.0, 1.0, 1.0, 1.0, 1.0, 1.0, 1.0, 1.0, 1.0, 1.0, 1.0, 1.0, 1.0, 1.0, 1.0, 1.0, 1.0, 1.0, 1.0, 1.0, 1.0, 1.0, 1.0, 1.0, 1.0, 1.0, 1.0, 1.0, 1.0, 1.0, 1.0, 1.0, 1.0, 1.0, 1.0, 1.0, 1.0, 1.0, 1.0, 1.0, 1.0, 1.0, 1.0, 1.0, 1.0, 1.0, 1.0, 1.0, 1.0, 1.0, 1.0, 1.0, 1.0, 1.0, 1.0, 1.0, 1.0, 1.0, 1.0, 1.0, 1.0, 1.0, 1.0, 1.0, 1.0, 1.0, 1.0, 1.0, 1.0, 1.0, 1.0, 1.0, 1.0, 1.0, 1.0, 1.0, 1.0, 1.0, 1.0, 1.0, 1.0, 1.0, 1.0, 1.0, 1.0, 1.0, 1.0, 1.0, 1.0, 1.0, 1.0, 1.0, 1.0, 1.0, 1.0, 1.0, 1.0, 1.0, 1.0, 1.0, 1.0, 1.0, 1.0, 1.0, 1.0, 1.0, 1.0, 1.0, 1.0, 1.0, 1.0, 1.0, 1.0, 1.0, 1.0, 1.0, 1.0, 1.0, 1.0, 1.0, 1.0, 1.0, 1.0, 1.0, 1.0, 1.0, 1.0, 1.0, 1.0, 1.0, 1.0, 1.0, 1.0, 1.0, 1.0, 1.0, 1.0, 1.0, 1.0, 1.0, 1.0, 1.0, 1.0, 1.0, 1.0, 1.0, 1.0, 1.0, 1.0, 1.0, 1.0, 1.0, 1.0, 1.0, 1.0, 1.0, 1.0, 1.0, 1.0, 1.0, 1.0, 1.0, 1.0, 1.0, 1.0, 1.0, 1.0, 1.0, 1.0, 1.0, 1.0, 1.0, 1.0, 1.0, 1.0, 1.0, 1.0, 1.0, 1.0, 1.0, 1.0, 1.0, 1.0, 1.0, 1.0, 1.0, 1.0, 1.0, 1.0, 1.0, 1.0, 1.0, 1.0, 1.0, 1.0, 1.0, 1.0, 1.0, 1.0, 1.0, 1.0, 1.0, 1.0, 1.0, 1.0, 1.0, 1.0, 1.0, 1.0, 1.0, 1.0, 1.0, 1.0, 1.0, 1.0, 1.0, 1.0, 1.0, 1.0, 1.0, 1.0, 1.0, 1.0, 1.0, 1.0, 1.0, 1.0, 1.0, 1.0, 1.0, 1.0, 1.0, 1.0, 1.0, 1.0, 1.0, 1.0, 1.0, 1.0, 1.0, 1.0, 1.0, 1.0, 1.0, 1.0, 1.0, 1.0, 1.0, 1.0, 1.0, 1.0, 1.0, 1.0, 1.0, 1.0, 1.0, 1.0, 1.0, 1.0, 1.0, 1.0, 1.0, 1.0, 1.0, 1.0, 1.0, 1.0, 1.0, 1.0, 1.0, 1.0, 1.0, 1.0, 1.0, 1.0, 1.0, 1.0, 1.0, 1.0, 1.0, 1.0, 1.0, 1.0, 1.0, 1.0, 1.0, 1.0, 1.0, 1.0, 1.0, 1.0, 1.0, 1.0, 1.0, 1.0, 1.0, 1.0, 1.0, 1.0, 1.0, 1.0, 1.0, 1.0, 1.0, 1.0, 1.0, 1.0, 1.0, 1.0, 1.0, 1.0, 1.0, 1.0, 1.0, 1.0, 1.0, 1.0, 1.0, 1.0, 1.0, 1.0, 1.0, 1.0, 1.0, 1.0, 1.0, 1.0, 1.0, 1.0, 1.0, 1.0, 1.0, 1.0, 1.0, 1.0, 1.0, 1.0, 1.0, 1.0, 1.0, 1.0, 1.0, 1.0, 1.0, 1.0, 1.0, 1.0, 1.0, 1.0, 1.0, 1.0, 1.0, 1.0, 1.0, 1.0, 1.0, 1.0, 1.0, 1.0, 1.0, 1.0, 1.0, 1.0, 1.0, 1.0, 1.0, 1.0, 1.0, 1.0, 1.0, 1.0, 1.0, 1.0, 1.0, 1.0, 1.0, 1.0, 1.0, 1.0, 1.0, 1.0, 1.0, 1.0, 1.0, 1.0, 1.0, 1.0, 1.0, 1.0, 1.0, 1.0, 1.0, 1.0, 1.0, 1.0, 1.0, 1.0, 1.0, 1.0, 1.0, 1.0, 1.0, 1.0, 1.0, 1.0, 1.0, 1.0, 1.0, 1.0, 1.0, 1.0, 1.0, 1.0, 1.0, 1.0, 1.0, 1.0, 1.0, 1.0, 1.0, 1.0, 1.0, 1.0, 1.0, 1.0, 1.0, 1.0, 1.0, 1.0, 1.0, 1.0, 1.0, 1.0, 1.0, 1.0, 1.0, 1.0, 1.0, 1.0, 1.0, 1.0, 1.0, 1.0, 1.0, 1.0, 1.0, 1.0, 1.0, 1.0, 1.0, 1.0, 1.0, 1.0, 1.0, 1.0, 1.0, 1.0, 1.0, 1.0, 1.0, 1.0, 1.0, 1.0, 1.0, 1.0, 1.0, 1.0, 1.0, 1.0, 1.0, 1.0, 1.0, 1.0, 1.0, 1.0, 1.0, 1.0, 1.0, 1.0, 1.0, 1.0, 1.0, 1.0, 1.0, 1.0, 1.0, 1.0, 1.0, 1.0, 1.0, 1.0, 1.0, 1.0, 1.0, 1.0, 1.0, 1.0, 1.0, 1.0, 1.0, 1.0, 1.0, 1.0, 1.0, 1.0, 1.0, 1.0, 1.0, 1.0, 1.0, 1.0, 1.0, 1.0, 1.0, 1.0, 1.0, 1.0, 1.0, 1.0, 1.0, 1.0, 1.0, 1.0, 1.0, 1.0, 1.0, 1.0, 1.0, 1.0, 1.0, 1.0, 1.0, 1.0, 1.0, 1.0, 1.0, 1.0, 1.0, 1.0, 1.0, 1.0, 1.0, 1.0, 1.0, 1.0, 1.0, 1.0, 1.0, 1.0, 1.0, 1.0, 1.0, 1.0, 1.0, 1.0, 1.0, 1.0, 1.0, 1.0, 1.0, 1.0, 1.0, 1.0, 1.0, 1.0, 1.0, 1.0, 1.0, 1.0, 1.0, 1.0, 1.0, 1.0, 1.0, 1.0, 1.0, 1.0, 1.0, 1.0, 1.0, 1.0, 1.0, 1.0, 1.0, 1.0, 1.0, 1.0, 1.0, 1.0, 1.0, 1.0, 1.0, 1.0, 1.0, 1.0, 1.0, 1.0, 1.0, 1.0, 1.0, 1.0, 1.0, 1.0, 1.0, 1.0, 1.0, 1.0, 1.0, 1.0, 1.0, 1.0, 1.0, 1.0, 1.0, 1.0, 1.0, 1.0, 1.0, 1.0, 1.0, 1.0, 1.0, 1.0, 1.0, 1.0, 1.0, 1.0, 1.0, 1.0, 1.0, 1.0, 1.0, 1.0, 1.0, 1.0, 1.0, 1.0, 1.0, 1.0, 1.0, 1.0, 1.0, 1.0, 1.0, 1.0, 1.0, 1.0, 1.0, 1.0, 1.0, 1.0, 1.0, 1.0, 1.0, 1.0, 1.0, 1.0, 1.0, 1.0, 1.0, 1.0, 1.0, 1.0, 1.0, 1.0, 1.0, 1.0, 1.0, 1.0, 1.0, 1.0, 1.0, 1.0, 1.0, 1.0, 1.0, 1.0, 1.0, 1.0, 1.0, 1.0, 1.0, 1.0, 1.0, 1.0, 1.0, 1.0, 1.0, 1.0, 1.0, 1.0, 1.0, 1.0, 1.0, 1.0, 1.0, 1.0, 1.0, 1.0, 1.0, 1.0, 1.0, 1.0, 1.0, 1.0, 1.0, 1.0, 1.0, 1.0, 1.0, 1.0, 1.0, 1.0, 1.0, 1.0, 1.0, 1.0, 1.0, 1.0, 1.0, 1.0, 1.0, 1.0, 1.0, 1.0, 1.0, 1.0, 1.0, 1.0, 1.0, 1.0, 1.0, 1.0, 1.0, 1.0, 1.0, 1.0, 1.0, 1.0, 1.0, 1.0, 1.0, 1.0, 1.0, 1.0, 1.0, 1.0, 1.0, 1.0, 1.0, 1.0, 1.0, 1.0, 1.0, 1.0, 1.0, 1.0, 1.0, 1.0, 1.0, 1.0, 1.0, 1.0, 1.0, 1.0, 1.0, 1.0, 1.0, 1.0, 1.0, 1.0, 1.0, 1.0, 1.0, 1.0, 1.0, 1.0, 1.0, 1.0, 1.0, 1.0, 1.0, 1.0, 1.0, 1.0, 1.0, 1.0, 1.0, 1.0, 1.0, 1.0, 1.0, 1.0, 1.0, 1.0, 1.0, 1.0, 1.0, 1.0, 1.0, 1.0, 1.0, 1.0, 1.0, 1.0, 1.0, 1.0, 1.0, 1.0, 1.0, 1.0, 1.0, 1.0, 1.0, 1.0, 1.0, 1.0, 1.0, 1.0, 1.0, 1.0, 1.0, 1.0, 1.0, 1.0, 1.0, 1.0, 1.0, 1.0, 1.0, 1.0, 1.0, 1.0, 1.0, 1.0, 1.0, 1.0, 1.0, 1.0, 1.0, 1.0, 1.0, 1.0, 1.0, 1.0, 1.0, 1.0, 1.0, 1.0, 1.0, 1.0, 1.0, 1.0, 1.0, 1.0, 1.0, 1.0, 1.0, 1.0, 1.0, 1.0, 1.0, 1.0, 1.0, 1.0, 1.0, 1.0, 1.0, 1.0, 1.0, 1.0, 1.0, 1.0, 1.0, 1.0, 1.0, 1.0, 1.0, 1.0, 1.0, 1.0, 1.0, 1.0, 1.0, 1.0, 1.0, 1.0, 1.0, 1.0, 1.0, 1.0, 1.0, 1.0, 1.0, 1.0, 1.0, 1.0, 1.0, 1.0, 1.0, 1.0, 1.0, 1.0, 1.0, 1.0, 1.0, 1.0, 1.0, 1.0, 1.0, 1.0, 1.0, 1.0, 1.0, 1.0, 1.0, 1.0, 1.0, 1.0, 1.0, 1.0, 1.0, 1.0, 1.0, 1.0, 1.0, 1.0, 1.0, 1.0, 1.0, 1.0, 1.0, 1.0, 1.0, 1.0, 1.0, 1.0, 1.0, 1.0, 1.0, 1.0, 1.0, 1.0, 1.0, 1.0, 1.0, 1.0, 1.0, 1.0, 1.0, 1.0, 1.0, 1.0, 1.0, 1.0, 1.0, 1.0, 1.0, 1.0, 1.0, 1.0, 1.0, 1.0, 1.0, 1.0, 1.0, 1.0, 1.0, 1.0, 1.0, 1.0, 1.0, 1.0, 1.0, 1.0, 1.0, 1.0, 1.0, 1.0, 1.0, 1.0, 1.0, 1.0, 1.0, 1.0, 1.0, 1.0, 1.0, 1.0, 1.0, 1.0, 1.0, 1.0, 1.0, 1.0, 1.0, 1.0, 1.0, 1.0, 1.0, 1.0, 1.0, 1.0, 1.0, 1.0, 1.0, 1.0, 1.0, 1.0, 1.0, 1.0, 1.0, 1.0, 1.0, 1.0, 1.0, 1.0, 1.0, 1.0, 1.0, 1.0, 1.0, 1.0, 1.0, 1.0, 1.0, 1.0, 1.0, 1.0, 1.0, 1.0, 1.0, 1.0, 1.0, 1.0, 1.0, 1.0, 1.0, 1.0, 1.0, 1.0, 1.0, 1.0, 1.0, 1.0, 1.0, 1.0, 1.0, 1.0, 1.0, 1.0, 1.0, 1.0, 1.0, 1.0, 1.0, 1.0, 1.0, 1.0, 1.0, 1.0, 1.0, 1.0, 1.0, 1.0, 1.0, 1.0, 1.0, 1.0, 1.0, 1.0, 1.0, 1.0, 1.0, 1.0, 1.0, 1.0, 1.0, 1.0, 1.0, 1.0, 1.0, 1.0, 1.0, 1.0, 1.0, 1.0, 1.0, 1.0, 1.0, 1.0, 1.0, 1.0, 1.0, 1.0, 1.0, 1.0, 1.0, 1.0, 1.0, 1.0, 1.0, 1.0, 1.0, 1.0, 1.0, 1.0, 1.0, 1.0, 1.0, 1.0, 1.0, 1.0, 1.0, 1.0, 1.0, 1.0, 1.0, 1.0, 1.0, 1.0, 1.0, 1.0, 1.0, 1.0, 1.0, 1.0, 1.0, 1.0, 1.0, 1.0, 1.0, 1.0, 1.0, 1.0, 1.0, 1.0, 1.0, 1.0, 1.0, 1.0, 1.0, 1.0, 1.0, 1.0, 1.0, 1.0, 1.0, 1.0, 1.0, 1.0, 1.0, 1.0, 1.0, 1.0, 1.0, 1.0, 1.0, 1.0, 1.0, 1.0, 1.0, 1.0, 1.0, 1.0, 1.0, 1.0, 1.0, 1.0, 1.0, 1.0, 1.0, 1.0, 1.0, 1.0, 1.0, 1.0, 1.0, 1.0, 1.0, 1.0, 1.0, 1.0, 1.0, 1.0, 1.0, 1.0, 1.0, 1.0, 1.0, 1.0, 1.0, 1.0, 1.0, 1.0, 1.0, 1.0, 1.0, 1.0, 1.0, 1.0, 1.0, 1.0, 1.0, 1.0, 1.0, 1.0, 1.0, 1.0, 1.0, 1.0, 1.0, 1.0, 1.0, 1.0, 1.0, 1.0, 1.0, 1.0, 1.0, 1.0, 1.0, 1.0, 1.0, 1.0, 1.0, 1.0, 1.0, 1.0, 1.0, 1.0, 1.0, 1.0, 1.0, 1.0, 1.0, 1.0, 1.0, 1.0, 1.0, 1.0, 1.0, 1.0, 1.0, 1.0, 1.0, 1.0, 1.0, 1.0, 1.0, 1.0, 1.0, 1.0, 1.0, 1.0, 1.0, 1.0, 1.0, 1.0, 1.0, 1.0, 1.0, 1.0, 1.0, 1.0, 1.0, 1.0, 1.0, 1.0, 1.0, 1.0, 1.0, 1.0, 1.0, 1.0, 1.0, 1.0, 1.0, 1.0, 1.0, 1.0, 1.0, 1.0, 1.0, 1.0, 1.0, 1.0, 1.0, 1.0, 1.0, 1.0, 1.0, 1.0, 1.0, 1.0, 1.0, 1.0, 1.0, 1.0, 1.0, 1.0, 1.0, 1.0, 1.0, 1.0, 1.0, 1.0, 1.0, 1.0, 1.0, 1.0, 1.0, 1.0, 1.0, 1.0, 1.0, 1.0, 1.0, 1.0, 1.0, 1.0, 1.0, 1.0, 1.0, 1.0, 1.0, 1.0, 1.0, 1.0, 1.0, 1.0, 1.0, 1.0, 1.0, 1.0, 1.0, 1.0, 1.0, 1.0, 1.0, 1.0, 1.0, 1.0, 1.0, 1.0, 1.0, 1.0, 1.0, 1.0, 1.0, 1.0, 1.0, 1.0, 1.0, 1.0, 1.0, 1.0, 1.0, 1.0, 1.0, 1.0, 1.0, 1.0, 1.0, 1.0, 1.0, 1.0, 1.0, 1.0, 1.0, 1.0, 1.0, 1.0, 1.0, 1.0, 1.0, 1.0, 1.0, 1.0, 1.0, 1.0, 1.0, 1.0, 1.0, 1.0, 1.0, 1.0, 1.0, 1.0, 1.0, 1.0, 1.0, 1.0, 1.0, 1.0, 1.0, 1.0, 1.0, 1.0, 1.0, 1.0, 1.0, 1.0, 1.0, 1.0, 1.0, 1.0, 1.0, 1.0, 1.0, 1.0, 1.0, 1.0, 1.0, 1.0, 1.0, 1.0, 1.0, 1.0, 1.0, 1.0, 1.0, 1.0, 1.0, 1.0, 1.0, 1.0, 1.0, 1.0, 1.0, 1.0, 1.0, 1.0, 1.0, 1.0, 1.0, 1.0, 1.0, 1.0, 1.0, 1.0, 1.0, 1.0, 1.0, 1.0, 1.0, 1.0, 1.0, 1.0, 1.0, 1.0, 1.0, 1.0, 1.0, 1.0, 1.0, 1.0, 1.0, 1.0, 1.0, 1.0, 1.0, 1.0, 1.0, 1.0, 1.0, 1.0, 1.0, 1.0, 1.0, 1.0, 1.0, 1.0, 1.0, 1.0, 1.0, 1.0, 1.0, 1.0, 1.0, 1.0, 1.0, 1.0, 1.0, 1.0, 1.0, 1.0, 1.0, 1.0, 1.0, 1.0, 1.0, 1.0, 1.0, 1.0, 1.0, 1.0, 1.0, 1.0, 1.0, 1.0, 1.0, 1.0, 1.0, 1.0, 1.0, 1.0, 1.0, 1.0, 1.0, 1.0, 1.0, 1.0, 1.0, 1.0, 1.0, 1.0, 1.0, 1.0, 1.0, 1.0, 1.0, 1.0, 1.0, 1.0, 1.0, 1.0, 1.0, 1.0, 1.0, 1.0, 1.0, 1.0, 1.0, 1.0, 1.0, 1.0, 1.0, 1.0, 1.0, 1.0, 1.0, 1.0, 1.0, 1.0, 1.0, 1.0, 1.0, 1.0, 1.0, 1.0, 1.0, 1.0, 1.0, 1.0, 1.0, 1.0, 1.0, 1.0, 1.0, 1.0, 1.0, 1.0, 1.0, 1.0, 1.0, 1.0, 1.0, 1.0, 1.0, 1.0, 1.0, 1.0, 1.0, 1.0, 1.0, 1.0, 1.0, 1.0, 1.0, 1.0, 1.0, 1.0, 1.0, 1.0, 1.0, 1.0, 1.0, 1.0, 1.0, 1.0, 1.0, 1.0, 1.0, 1.0, 1.0, 1.0, 1.0, 1.0, 1.0, 1.0, 1.0, 1.0, 1.0, 1.0, 1.0, 1.0, 1.0, 1.0, 1.0, 1.0, 1.0, 1.0, 1.0, 1.0, 1.0, 1.0, 1.0, 1.0, 1.0, 1.0, 1.0, 1.0, 1.0, 1.0, 1.0, 1.0, 1.0, 1.0, 1.0, 1.0, 1.0, 1.0, 1.0, 1.0, 1.0, 1.0, 1.0, 1.0, 1.0, 1.0, 1.0, 1.0, 1.0, 1.0, 1.0, 1.0, 1.0, 1.0, 1.0, 1.0, 1.0, 1.0, 1.0, 1.0, 1.0, 1.0, 1.0, 1.0, 1.0, 1.0, 1.0, 1.0, 1.0, 1.0, 1.0, 1.0, 1.0, 1.0, 1.0, 1.0, 1.0, 1.0, 1.0, 1.0, 1.0, 1.0, 1.0, 1.0, 1.0, 1.0, 1.0, 1.0, 1.0, 1.0, 1.0, 1.0])
_ca = me_skinnned_mesh.color_attributes.new('Alpha', 'FLOAT_COLOR', 'CORNER')
_ca.data.foreach_set('color', [1.0, 1.0, 1.0, 1.0, 1.0, 1.0, 1.0, 1.0, 1.0, 1.0, 1.0, 1.0, 1.0, 1.0, 1.0, 1.0, 1.0, 1.0, 1.0, 1.0, 1.0, 1.0, 1.0, 1.0, 1.0, 1.0, 1.0, 1.0, 1.0, 1.0, 1.0, 1.0, 1.0, 1.0, 1.0, 1.0, 1.0, 1.0, 1.0, 1.0, 1.0, 1.0, 1.0, 1.0, 1.0, 1.0, 1.0, 1.0, 1.0, 1.0, 1.0, 1.0, 1.0, 1.0, 1.0, 1.0, 1.0, 1.0, 1.0, 1.0, 1.0, 1.0, 1.0, 1.0, 1.0, 1.0, 1.0, 1.0, 1.0, 1.0, 1.0, 1.0, 1.0, 1.0, 1.0, 1.0, 1.0, 1.0, 1.0, 1.0, 1.0, 1.0, 1.0, 1.0, 1.0, 1.0, 1.0, 1.0, 1.0, 1.0, 1.0, 1.0, 1.0, 1.0, 1.0, 1.0, 1.0, 1.0, 1.0, 1.0, 1.0, 1.0, 1.0, 1.0, 1.0, 1.0, 1.0, 1.0, 1.0, 1.0, 1.0, 1.0, 1.0, 1.0, 1.0, 1.0, 1.0, 1.0, 1.0, 1.0, 1.0, 1.0, 1.0, 1.0, 1.0, 1.0, 1.0, 1.0, 1.0, 1.0, 1.0, 1.0, 1.0, 1.0, 1.0, 1.0, 1.0, 1.0, 1.0, 1.0, 1.0, 1.0, 1.0, 1.0, 1.0, 1.0, 1.0, 1.0, 1.0, 1.0, 1.0, 1.0, 1.0, 1.0, 1.0, 1.0, 1.0, 1.0, 1.0, 1.0, 1.0, 1.0, 1.0, 1.0, 1.0, 1.0, 1.0, 1.0, 1.0, 1.0, 1.0, 1.0, 1.0, 1.0, 1.0, 1.0, 1.0, 1.0, 1.0, 1.0, 1.0, 1.0, 1.0, 1.0, 1.0, 1.0, 1.0, 1.0, 1.0, 1.0, 1.0, 1.0, 1.0, 1.0, 1.0, 1.0, 1.0, 1.0, 1.0, 1.0, 1.0, 1.0, 1.0, 1.0, 1.0, 1.0, 1.0, 1.0, 1.0, 1.0, 1.0, 1.0, 1.0, 1.0, 1.0, 1.0, 1.0, 1.0, 1.0, 1.0, 1.0, 1.0, 1.0, 1.0, 1.0, 1.0, 1.0, 1.0, 1.0, 1.0, 1.0, 1.0, 1.0, 1.0, 1.0, 1.0, 1.0, 1.0, 1.0, 1.0, 1.0, 1.0, 1.0, 1.0, 1.0, 1.0, 1.0, 1.0, 1.0, 1.0, 1.0, 1.0, 1.0, 1.0, 1.0, 1.0, 1.0, 1.0, 1.0, 1.0, 1.0, 1.0, 1.0, 1.0, 1.0, 1.0, 1.0, 1.0, 1.0, 1.0, 1.0, 1.0, 1.0, 1.0, 1.0, 1.0, 1.0, 1.0, 1.0, 1.0, 1.0, 1.0, 1.0, 1.0, 1.0, 1.0, 1.0, 1.0, 1.0, 1.0, 1.0, 1.0, 1.0, 1.0, 1.0, 1.0, 1.0, 1.0, 1.0, 1.0, 1.0, 1.0, 1.0, 1.0, 1.0, 1.0, 1.0, 1.0, 1.0, 1.0, 1.0, 1.0, 1.0, 1.0, 1.0, 1.0, 1.0, 1.0, 1.0, 1.0, 1.0, 1.0, 1.0, 1.0, 1.0, 1.0, 1.0, 1.0, 1.0, 1.0, 1.0, 1.0, 1.0, 1.0, 1.0, 1.0, 1.0, 1.0, 1.0, 1.0, 1.0, 1.0, 1.0, 1.0, 1.0, 1.0, 1.0, 1.0, 1.0, 1.0, 1.0, 1.0, 1.0, 1.0, 1.0, 1.0, 1.0, 1.0, 1.0, 1.0, 1.0, 1.0, 1.0, 1.0, 1.0, 1.0, 1.0, 1.0, 1.0, 1.0, 1.0, 1.0, 1.0, 1.0, 1.0, 1.0, 1.0, 1.0, 1.0, 1.0, 1.0, 1.0, 1.0, 1.0, 1.0, 1.0, 1.0, 1.0, 1.0, 1.0, 1.0, 1.0, 1.0, 1.0, 1.0, 1.0, 1.0, 1.0, 1.0, 1.0, 1.0, 1.0, 1.0, 1.0, 1.0, 1.0, 1.0, 1.0, 1.0, 1.0, 1.0, 1.0, 1.0, 1.0, 1.0, 1.0, 1.0, 1.0, 1.0, 1.0, 1.0, 1.0, 1.0, 1.0, 1.0, 1.0, 1.0, 1.0, 1.0, 1.0, 1.0, 1.0, 1.0, 1.0, 1.0, 1.0, 1.0, 1.0, 1.0, 1.0, 1.0, 1.0, 1.0, 1.0, 1.0, 1.0, 1.0, 1.0, 1.0, 1.0, 1.0, 1.0, 1.0, 1.0, 1.0, 1.0, 1.0, 1.0, 1.0, 1.0, 1.0, 1.0, 1.0, 1.0, 1.0, 1.0, 1.0, 1.0, 1.0, 1.0, 1.0, 1.0, 1.0, 1.0, 1.0, 1.0, 1.0, 1.0, 1.0, 1.0, 1.0, 1.0, 1.0, 1.0, 1.0, 1.0, 1.0, 1.0, 1.0, 1.0, 1.0, 1.0, 1.0, 1.0, 1.0, 1.0, 1.0, 1.0, 1.0, 1.0, 1.0, 1.0, 1.0, 1.0, 1.0, 1.0, 1.0, 1.0, 1.0, 1.0, 1.0, 1.0, 1.0, 1.0, 1.0, 1.0, 1.0, 1.0, 1.0, 1.0, 1.0, 1.0, 1.0, 1.0, 1.0, 1.0, 1.0, 1.0, 1.0, 1.0, 1.0, 1.0, 1.0, 1.0, 1.0, 1.0, 1.0, 1.0, 1.0, 1.0, 1.0, 1.0, 1.0, 1.0, 1.0, 1.0, 1.0, 1.0, 1.0, 1.0, 1.0, 1.0, 1.0, 1.0, 1.0, 1.0, 1.0, 1.0, 1.0, 1.0, 1.0, 1.0, 1.0, 1.0, 1.0, 1.0, 1.0, 1.0, 1.0, 1.0, 1.0, 1.0, 1.0, 1.0, 1.0, 1.0, 1.0, 1.0, 1.0, 1.0, 1.0, 1.0, 1.0, 1.0, 1.0, 1.0, 1.0, 1.0, 1.0, 1.0, 1.0, 1.0, 1.0, 1.0, 1.0, 1.0, 1.0, 1.0, 1.0, 1.0, 1.0, 1.0, 1.0, 1.0, 1.0, 1.0, 1.0, 1.0, 1.0, 1.0, 1.0, 1.0, 1.0, 1.0, 1.0, 1.0, 1.0, 1.0, 1.0, 1.0, 1.0, 1.0, 1.0, 1.0, 1.0, 1.0, 1.0, 1.0, 1.0, 1.0, 1.0, 1.0, 1.0, 1.0, 1.0, 1.0, 1.0, 1.0, 1.0, 1.0, 1.0, 1.0, 1.0, 1.0, 1.0, 1.0, 1.0, 1.0, 1.0, 1.0, 1.0, 1.0, 1.0, 1.0, 1.0, 1.0, 1.0, 1.0, 1.0, 1.0, 1.0, 1.0, 1.0, 1.0, 1.0, 1.0, 1.0, 1.0, 1.0, 1.0, 1.0, 1.0, 1.0, 1.0, 1.0, 1.0, 1.0, 1.0, 1.0, 1.0, 1.0, 1.0, 1.0, 1.0, 1.0, 1.0, 1.0, 1.0, 1.0, 1.0, 1.0, 1.0, 1.0, 1.0, 1.0, 1.0, 1.0, 1.0, 1.0, 1.0, 1.0, 1.0, 1.0, 1.0, 1.0, 1.0, 1.0, 1.0, 1.0, 1.0, 1.0, 1.0, 1.0, 1.0, 1.0, 1.0, 1.0, 1.0, 1.0, 1.0, 1.0, 1.0, 1.0, 1.0, 1.0, 1.0, 1.0, 1.0, 1.0, 1.0, 1.0, 1.0, 1.0, 1.0, 1.0, 1.0, 1.0, 1.0, 1.0, 1.0, 1.0, 1.0, 1.0, 1.0, 1.0, 1.0, 1.0, 1.0, 1.0, 1.0, 1.0, 1.0, 1.0, 1.0, 1.0, 1.0, 1.0, 1.0, 1.0, 1.0, 1.0, 1.0, 1.0, 1.0, 1.0, 1.0, 1.0, 1.0, 1.0, 1.0, 1.0, 1.0, 1.0, 1.0, 1.0, 1.0, 1.0, 1.0, 1.0, 1.0, 1.0, 1.0, 1.0, 1.0, 1.0, 1.0, 1.0, 1.0, 1.0, 1.0, 1.0, 1.0, 1.0, 1.0, 1.0, 1.0, 1.0, 1.0, 1.0, 1.0, 1.0, 1.0, 1.0, 1.0, 1.0, 1.0, 1.0, 1.0, 1.0, 1.0, 1.0, 1.0, 1.0, 1.0, 1.0, 1.0, 1.0, 1.0, 1.0, 1.0, 1.0, 1.0, 1.0, 1.0, 1.0, 1.0, 1.0, 1.0, 1.0, 1.0, 1.0, 1.0, 1.0, 1.0, 1.0, 1.0, 1.0, 1.0, 1.0, 1.0, 1.0, 1.0, 1.0, 1.0, 1.0, 1.0, 1.0, 1.0, 1.0, 1.0, 1.0, 1.0, 1.0, 1.0, 1.0, 1.0, 1.0, 1.0, 1.0, 1.0, 1.0, 1.0, 1.0, 1.0, 1.0, 1.0, 1.0, 1.0, 1.0, 1.0, 1.0, 1.0, 1.0, 1.0, 1.0, 1.0, 1.0, 1.0, 1.0, 1.0, 1.0, 1.0, 1.0, 1.0, 1.0, 1.0, 1.0, 1.0, 1.0, 1.0, 1.0, 1.0, 1.0, 1.0, 1.0, 1.0, 1.0, 1.0, 1.0, 1.0, 1.0, 1.0, 1.0, 1.0, 1.0, 1.0, 1.0, 1.0, 1.0, 1.0, 1.0, 1.0, 1.0, 1.0, 1.0, 1.0, 1.0, 1.0, 1.0, 1.0, 1.0, 1.0, 1.0, 1.0, 1.0, 1.0, 1.0, 1.0, 1.0, 1.0, 1.0, 1.0, 1.0, 1.0, 1.0, 1.0, 1.0, 1.0, 1.0, 1.0, 1.0, 1.0, 1.0, 1.0, 1.0, 1.0, 1.0, 1.0, 1.0, 1.0, 1.0, 1.0, 1.0, 1.0, 1.0, 1.0, 1.0, 1.0, 1.0, 1.0, 1.0, 1.0, 1.0, 1.0, 1.0, 1.0, 1.0, 1.0, 1.0, 1.0, 1.0, 1.0, 1.0, 1.0, 1.0, 1.0, 1.0, 1.0, 1.0, 1.0, 1.0, 1.0, 1.0, 1.0, 1.0, 1.0, 1.0, 1.0, 1.0, 1.0, 1.0, 1.0, 1.0, 1.0, 1.0, 1.0, 1.0, 1.0, 1.0, 1.0, 1.0, 1.0, 1.0, 1.0, 1.0, 1.0, 1.0, 1.0, 1.0, 1.0, 1.0, 1.0, 1.0, 1.0, 1.0, 1.0, 1.0, 1.0, 1.0, 1.0, 1.0, 1.0, 1.0, 1.0, 1.0, 1.0, 1.0, 1.0, 1.0, 1.0, 1.0, 1.0, 1.0, 1.0, 1.0, 1.0, 1.0, 1.0, 1.0, 1.0, 1.0, 1.0, 1.0, 1.0, 1.0, 1.0, 1.0, 1.0, 1.0, 1.0, 1.0, 1.0, 1.0, 1.0, 1.0, 1.0, 1.0, 1.0, 1.0, 1.0, 1.0, 1.0, 1.0, 1.0, 1.0, 1.0, 1.0, 1.0, 1.0, 1.0, 1.0, 1.0, 1.0, 1.0, 1.0, 1.0, 1.0, 1.0, 1.0, 1.0, 1.0, 1.0, 1.0, 1.0, 1.0, 1.0, 1.0, 1.0, 1.0, 1.0, 1.0, 1.0, 1.0, 1.0, 1.0, 1.0, 1.0, 1.0, 1.0, 1.0, 1.0, 1.0, 1.0, 1.0, 1.0, 1.0, 1.0, 1.0, 1.0, 1.0, 1.0, 1.0, 1.0, 1.0, 1.0, 1.0, 1.0, 1.0, 1.0, 1.0, 1.0, 1.0, 1.0, 1.0, 1.0, 1.0, 1.0, 1.0, 1.0, 1.0, 1.0, 1.0, 1.0, 1.0, 1.0, 1.0, 1.0, 1.0, 1.0, 1.0, 1.0, 1.0, 1.0, 1.0, 1.0, 1.0, 1.0, 1.0, 1.0, 1.0, 1.0, 1.0, 1.0, 1.0, 1.0, 1.0, 1.0, 1.0, 1.0, 1.0, 1.0, 1.0, 1.0, 1.0, 1.0, 1.0, 1.0, 1.0, 1.0, 1.0, 1.0, 1.0, 1.0, 1.0, 1.0, 1.0, 1.0, 1.0, 1.0, 1.0, 1.0, 1.0, 1.0, 1.0, 1.0, 1.0, 1.0, 1.0, 1.0, 1.0, 1.0, 1.0, 1.0, 1.0, 1.0, 1.0, 1.0, 1.0, 1.0, 1.0, 1.0, 1.0, 1.0, 1.0, 1.0, 1.0, 1.0, 1.0, 1.0, 1.0, 1.0, 1.0, 1.0, 1.0, 1.0, 1.0, 1.0, 1.0, 1.0, 1.0, 1.0, 1.0, 1.0, 1.0, 1.0, 1.0, 1.0, 1.0, 1.0, 1.0, 1.0, 1.0, 1.0, 1.0, 1.0, 1.0, 1.0, 1.0, 1.0, 1.0, 1.0, 1.0, 1.0, 1.0, 1.0, 1.0, 1.0, 1.0, 1.0, 1.0, 1.0, 1.0, 1.0, 1.0, 1.0, 1.0, 1.0, 1.0, 1.0, 1.0, 1.0, 1.0, 1.0, 1.0, 1.0, 1.0, 1.0, 1.0, 1.0, 1.0, 1.0, 1.0, 1.0, 1.0, 1.0, 1.0, 1.0, 1.0, 1.0, 1.0, 1.0, 1.0, 1.0, 1.0, 1.0, 1.0, 1.0, 1.0, 1.0, 1.0, 1.0, 1.0, 1.0, 1.0, 1.0, 1.0, 1.0, 1.0, 1.0, 1.0, 1.0, 1.0, 1.0, 1.0, 1.0, 1.0, 1.0, 1.0, 1.0, 1.0, 1.0, 1.0, 1.0, 1.0, 1.0, 1.0, 1.0, 1.0, 1.0, 1.0, 1.0, 1.0, 1.0, 1.0, 1.0, 1.0, 1.0, 1.0, 1.0, 1.0, 1.0, 1.0, 1.0, 1.0, 1.0, 1.0, 1.0, 1.0, 1.0, 1.0, 1.0, 1.0, 1.0, 1.0, 1.0, 1.0, 1.0, 1.0, 1.0, 1.0, 1.0, 1.0, 1.0, 1.0, 1.0, 1.0, 1.0, 1.0, 1.0, 1.0, 1.0, 1.0, 1.0, 1.0, 1.0, 1.0, 1.0, 1.0, 1.0, 1.0, 1.0, 1.0, 1.0, 1.0, 1.0, 1.0, 1.0, 1.0, 1.0, 1.0, 1.0, 1.0, 1.0, 1.0, 1.0, 1.0, 1.0, 1.0, 1.0, 1.0, 1.0, 1.0, 1.0, 1.0, 1.0, 1.0, 1.0, 1.0, 1.0, 1.0, 1.0, 1.0, 1.0, 1.0, 1.0, 1.0, 1.0, 1.0, 1.0, 1.0, 1.0, 1.0, 1.0, 1.0, 1.0, 1.0, 1.0, 1.0, 1.0, 1.0, 1.0, 1.0, 1.0, 1.0, 1.0, 1.0, 1.0, 1.0, 1.0, 1.0, 1.0, 1.0, 1.0, 1.0, 1.0, 1.0, 1.0, 1.0, 1.0, 1.0, 1.0, 1.0, 1.0, 1.0, 1.0, 1.0, 1.0, 1.0, 1.0, 1.0, 1.0, 1.0, 1.0, 1.0, 1.0, 1.0, 1.0, 1.0, 1.0, 1.0, 1.0, 1.0, 1.0, 1.0, 1.0, 1.0, 1.0, 1.0, 1.0, 1.0, 1.0, 1.0, 1.0, 1.0, 1.0, 1.0, 1.0, 1.0, 1.0, 1.0, 1.0, 1.0, 1.0, 1.0, 1.0, 1.0, 1.0, 1.0, 1.0, 1.0, 1.0, 1.0, 1.0, 1.0, 1.0, 1.0, 1.0, 1.0, 1.0, 1.0, 1.0, 1.0, 1.0, 1.0, 1.0, 1.0, 1.0, 1.0, 1.0, 1.0, 1.0, 1.0, 1.0, 1.0, 1.0, 1.0, 1.0, 1.0, 1.0, 1.0, 1.0, 1.0, 1.0, 1.0, 1.0, 1.0, 1.0, 1.0, 1.0, 1.0, 1.0, 1.0, 1.0, 1.0, 1.0, 1.0, 1.0, 1.0, 1.0, 1.0, 1.0, 1.0, 1.0, 1.0, 1.0, 1.0, 1.0, 1.0, 1.0, 1.0, 1.0, 1.0, 1.0, 1.0, 1.0, 1.0, 1.0, 1.0, 1.0, 1.0, 1.0, 1.0, 1.0, 1.0, 1.0, 1.0, 1.0, 1.0, 1.0, 1.0, 1.0, 1.0, 1.0, 1.0, 1.0, 1.0, 1.0, 1.0, 1.0, 1.0, 1.0, 1.0, 1.0, 1.0, 1.0, 1.0, 1.0, 1.0, 1.0, 1.0, 1.0, 1.0, 1.0, 1.0, 1.0, 1.0, 1.0, 1.0, 1.0, 1.0, 1.0, 1.0, 1.0, 1.0, 1.0, 1.0, 1.0, 1.0, 1.0, 1.0, 1.0, 1.0, 1.0, 1.0, 1.0, 1.0, 1.0, 1.0, 1.0, 1.0, 1.0, 1.0, 1.0, 1.0, 1.0, 1.0, 1.0, 1.0, 1.0, 1.0, 1.0, 1.0, 1.0, 1.0, 1.0, 1.0, 1.0, 1.0, 1.0, 1.0, 1.0, 1.0, 1.0, 1.0, 1.0, 1.0, 1.0, 1.0, 1.0, 1.0, 1.0, 1.0, 1.0, 1.0, 1.0, 1.0, 1.0, 1.0, 1.0, 1.0, 1.0, 1.0, 1.0, 1.0, 1.0, 1.0, 1.0, 1.0, 1.0, 1.0, 1.0, 1.0, 1.0, 1.0, 1.0, 1.0, 1.0, 1.0, 1.0, 1.0, 1.0, 1.0, 1.0, 1.0, 1.0, 1.0, 1.0, 1.0, 1.0, 1.0, 1.0, 1.0, 1.0, 1.0, 1.0, 1.0, 1.0, 1.0, 1.0, 1.0, 1.0, 1.0, 1.0, 1.0, 1.0, 1.0, 1.0, 1.0, 1.0, 1.0, 1.0, 1.0, 1.0, 1.0, 1.0, 1.0, 1.0, 1.0, 1.0, 1.0, 1.0, 1.0, 1.0, 1.0, 1.0, 1.0, 1.0, 1.0])
me_skinnned_mesh.materials.append(mat_f3dlite_material_001)
me_skinnned_mesh.materials.append(mat_f3dlite_material)
me_skinnned_mesh.update()
arm_armature = bpy.data.armatures.new('Armature')  # bones are not reproduced

# ---- objects
ob_skinned = bpy.data.objects.new('skinned', me_skinnned_mesh)
ob_armatureobj = bpy.data.objects.new('ArmatureObj', arm_armature)
ob_light = bpy.data.objects.new('Light', light_light)
ob_camera = bpy.data.objects.new('Camera', cam_camera)

# ---- transforms, parenting, visibility, modifiers, constraints
ob_skinned.parent = ob_armatureobj
ob_skinned.location = (0.0, 0.0, 0.0)
ob_skinned.rotation_euler = (1.571, -0.0, 0.0)
ob_skinned.visible_shadow = False
_vg = ob_skinned.vertex_groups.new(name='000-offset')
_vg = ob_skinned.vertex_groups.new(name='000-displaylist')
_vg.add([0, 1, 2, 3], 1.0, 'REPLACE')
_vg = ob_skinned.vertex_groups.new(name='000-offset.002')
_vg.add([4, 5, 6, 7, 8, 9, 10, 11, 15, 16, 19, 22, 27, 30, 36, 37, 38, 39, 40, 42, 43, 46, 47, 51, 53, 54, 60, 61, 62, 63, 64, 65, 70, 71, 73, 78, 79], 1.0, 'REPLACE')
_vg = ob_skinned.vertex_groups.new(name='000-offset.003')
_vg.add([18, 20, 26, 29, 31, 32, 35, 41, 48, 52, 55, 57, 58, 59, 67, 68, 74, 75, 76, 80], 1.0, 'REPLACE')
_vg = ob_skinned.vertex_groups.new(name='000-offset.004')
_vg.add([12, 13, 14, 17, 21, 23, 24, 25, 28, 33, 34, 44, 45, 49, 50, 56, 66, 69, 72, 77], 1.0, 'REPLACE')
_m = ob_skinned.modifiers.new('Armature', 'ARMATURE')
_m.object = ob_armatureobj
ob_armatureobj.location = (0.0, 0.0, 0.0)
ob_armatureobj.show_in_front = True
ob_light.location = (4.076, 1.005, 5.904)
ob_light.rotation_euler = (0.6503, 0.05522, 1.866)
ob_light.lock_rotations_4d = False
ob_light.empty_display_type = 'ARROWS'
ob_light.color = (0.0, 0.0, 0.0, 0.0)
ob_light.lineart.crease_threshold = 0.0
ob_camera.location = (7.359, -6.926, 4.958)
ob_camera.rotation_euler = (1.109, 0.0, 0.8149)
ob_camera.lock_rotations_4d = False
ob_camera.empty_display_type = 'ARROWS'
ob_camera.color = (0.0, 0.0, 0.0, 0.0)
ob_camera.display_type = 'WIRE'
ob_camera.lineart.crease_threshold = 0.0

# ---- collection membership
scene.collection.objects.link(ob_skinned)
scene.collection.objects.link(ob_armatureobj)
col_collection.objects.link(ob_light)
col_collection.objects.link(ob_camera)

# ---- scene / render settings (as saved in the file)
scene.camera = ob_camera
scene.frame_start = 1; scene.frame_end = 250; scene.frame_set(1)
scene.render.engine = 'BLENDER_EEVEE_NEXT'
scene.cycles.sampling_pattern = 'TABULATED_SOBOL'
scene.view_settings.view_transform = 'Filmic'
bpy.context.view_layer.update()
